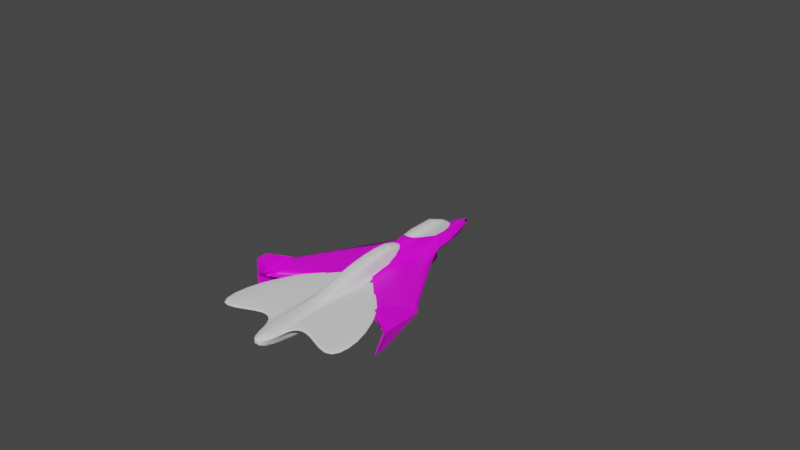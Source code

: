 # Source: Boeing_985_121.blend  (saved by Blender 3.3.6; exported with 4.5.12 LTS)
import bpy
from mathutils import Matrix  # noqa: F401  (used for matrix-valued properties, if any)

bpy.ops.wm.read_factory_settings(use_empty=True)
scene = bpy.context.scene
scene.name = 'Boeing_985_121'

# ---- collections
col_boeing_micro_fighter_model_985_121 = bpy.data.collections.new('Boeing Micro-Fighter Model 985-121'); scene.collection.children.link(col_boeing_micro_fighter_model_985_121)
col_reference_images = bpy.data.collections.new('Reference images'); scene.collection.children.link(col_reference_images)
col_touchdown_points = bpy.data.collections.new('Touchdown points'); scene.collection.children.link(col_touchdown_points)
col_axis = bpy.data.collections.new('Axis'); scene.collection.children.link(col_axis)
col_lights = bpy.data.collections.new('Lights'); scene.collection.children.link(col_lights)
col_beacons = bpy.data.collections.new('Beacons'); scene.collection.children.link(col_beacons)

# ---- images (referenced by path relative to the original .blend; pixels are not part of the script)
import os
ASSET_DIR = os.environ.get("B2B_ASSET_DIR", "")  # directory of the original .blend (textures are referenced by path, not embedded)
HERE = os.path.dirname(os.path.abspath(__file__))  # packed textures are extracted next to this script under _unpacked/

def load_image(name, relpath, width, height, colorspace="sRGB"):
    """Load a texture the original file referenced (path relative to the .blend, or extracted next to this script)."""
    p = next((c for c in (os.path.join(HERE, relpath), os.path.join(ASSET_DIR, relpath)) if relpath and os.path.exists(c)), "")
    if p:
        img = bpy.data.images.load(p, check_existing=True)
        img.name = name
    else:  # same state as the original file: an image datablock whose file is absent (Cycles renders it pink)
        img = bpy.data.images.new(name, width, height)
        img.source = "FILE"
        img.filepath = "//" + (relpath or name)
    img.colorspace_settings.name = colorspace
    return img
img_fuselage_dds_001 = load_image('Fuselage.dds.001', 'Boeing_747/B985_121/Fuselage.dds', 1024, 1024, 'sRGB')
img_vertical_stab_dds = load_image('Vertical_stab.dds', 'Boeing_747/B985_121/Vertical_stab.dds', 1024, 1024, 'sRGB')

# ---- materials (node trees are filled in below, after node groups)
mat_fuselagemat = bpy.data.materials.new('fuselagemat')
mat_fuselagemat.use_transparent_shadow = False
mat_vertical_stabilizer = bpy.data.materials.new('Vertical_stabilizer')
mat_vertical_stabilizer.use_transparent_shadow = False
mat_window_glass = bpy.data.materials.new('Window_glass')
mat_window_glass.use_transparent_shadow = False
mat_window_glass.diffuse_color = (0.16, 0.2986, 0.8, 0.5)

# ---- node groups
ng_auto_smooth = bpy.data.node_groups.new('Auto Smooth', 'GeometryNodeTree')
_s = ng_auto_smooth.interface.new_socket(name='Geometry', in_out='OUTPUT', socket_type='NodeSocketGeometry')
_s = ng_auto_smooth.interface.new_socket(name='Geometry', in_out='INPUT', socket_type='NodeSocketGeometry')
_s = ng_auto_smooth.interface.new_socket(name='Angle', in_out='INPUT', socket_type='NodeSocketFloat')
_s.subtype = 'ANGLE'
_s.min_value = 0.0
_s.max_value = 3.142
ng_auto_smooth.is_modifier = True
_N = ng_auto_smooth.nodes; _L = ng_auto_smooth.links
n0 = _N.new('NodeGroupOutput'); n0.name = 'Group Output'; n0.location = (480, -100)
n1 = _N.new('NodeGroupInput'); n1.name = 'Group Input'; n1.location = (-420, -300)
n2 = _N.new('NodeGroupInput'); n2.name = 'Group Input.001'; n2.location = (-60, -100)
n3 = _N.new('GeometryNodeSetShadeSmooth'); n3.name = 'Set Shade Smooth'; n3.location = (120, -100)
n3.domain = 'EDGE'
n4 = _N.new('GeometryNodeSetShadeSmooth'); n4.name = 'Set Shade Smooth.001'; n4.location = (300, -100)
n5 = _N.new('GeometryNodeInputMeshEdgeAngle'); n5.name = 'Edge Angle'; n5.location = (-420, -220)
n6 = _N.new('GeometryNodeInputEdgeSmooth'); n6.name = 'Is Edge Smooth'; n6.location = (-60, -160)
n7 = _N.new('GeometryNodeInputShadeSmooth'); n7.name = 'Is Face Smooth'; n7.location = (-240, -340)
n8 = _N.new('FunctionNodeBooleanMath'); n8.name = 'Boolean Math'; n8.location = (-60, -220)
n9 = _N.new('FunctionNodeCompare'); n9.name = 'Compare'; n9.location = (-240, -180)
n9.operation = 'LESS_EQUAL'
_L.new(n5.outputs[0], n9.inputs[0])
_L.new(n4.outputs[0], n0.inputs[0])
_L.new(n1.outputs[1], n9.inputs[1])
_L.new(n9.outputs[0], n8.inputs[0])
_L.new(n7.outputs[0], n8.inputs[1])
_L.new(n2.outputs[0], n3.inputs[0])
_L.new(n6.outputs[0], n3.inputs[1])
_L.new(n3.outputs[0], n4.inputs[0])
_L.new(n8.outputs[0], n3.inputs[2])
n0.is_active_output = True

# ---- material node trees
mat_fuselagemat.use_nodes = True; mat_fuselagemat.node_tree.nodes.clear()
_N = mat_fuselagemat.node_tree.nodes; _L = mat_fuselagemat.node_tree.links
n0 = _N.new('ShaderNodeTexImage'); n0.name = 'Image Texture'; n0.location = (-270, 260)
n0.image = img_fuselage_dds_001
n1 = _N.new('ShaderNodeBsdfPrincipled'); n1.name = 'Principled BSDF'; n1.location = (10, 300)
n1.distribution = 'GGX'
n1.subsurface_method = 'RANDOM_WALK_SKIN'
n1.inputs[3].default_value = 1.45
n1.inputs[27].default_value = (0.0, 0.0, 0.0, 1.0)
n1.inputs[28].default_value = 1.0
n2 = _N.new('ShaderNodeOutputMaterial'); n2.name = 'Material Output'; n2.location = (300, 300)
_L.new(n0.outputs[0], n1.inputs[0])
_L.new(n1.outputs[0], n2.inputs[0])
n2.is_active_output = True
mat_vertical_stabilizer.use_nodes = True; mat_vertical_stabilizer.node_tree.nodes.clear()
_N = mat_vertical_stabilizer.node_tree.nodes; _L = mat_vertical_stabilizer.node_tree.links
n0 = _N.new('ShaderNodeOutputMaterial'); n0.name = 'Material Output'; n0.location = (300, 300)
n1 = _N.new('ShaderNodeBsdfPrincipled'); n1.name = 'Principled BSDF'; n1.location = (10, 300)
n1.distribution = 'GGX'
n1.subsurface_method = 'RANDOM_WALK_SKIN'
n1.inputs[3].default_value = 1.45
n1.inputs[27].default_value = (0.0, 0.0, 0.0, 1.0)
n1.inputs[28].default_value = 1.0
n2 = _N.new('ShaderNodeTexImage'); n2.name = 'Image Texture'; n2.location = (-270, 260)
n2.image = img_vertical_stab_dds
_L.new(n1.outputs[0], n0.inputs[0])
_L.new(n2.outputs[0], n1.inputs[0])
n0.is_active_output = True
mat_window_glass.use_nodes = True; mat_window_glass.node_tree.nodes.clear()
_N = mat_window_glass.node_tree.nodes; _L = mat_window_glass.node_tree.links
n0 = _N.new('ShaderNodeBsdfPrincipled'); n0.name = 'Principled BSDF'; n0.location = (10, 300)
n0.distribution = 'GGX'
n0.subsurface_method = 'RANDOM_WALK_SKIN'
n0.inputs[3].default_value = 1.45
n0.inputs[27].default_value = (0.0, 0.0, 0.0, 1.0)
n0.inputs[28].default_value = 1.0
n1 = _N.new('ShaderNodeOutputMaterial'); n1.name = 'Material Output'; n1.location = (300, 300)
_L.new(n0.outputs[0], n1.inputs[0])
n1.is_active_output = True

# ---- world
world_world = bpy.data.worlds.new('World'); scene.world = world_world
world_world.use_nodes = True; world_world.node_tree.nodes.clear()
_N = world_world.node_tree.nodes; _L = world_world.node_tree.links
n0 = _N.new('ShaderNodeOutputWorld'); n0.name = 'World Output'; n0.location = (300, 300)
n1 = _N.new('ShaderNodeBackground'); n1.name = 'Background'; n1.location = (10, 300)
n1.inputs[0].default_value = (0.05088, 0.05088, 0.05088, 1.0)
_L.new(n1.outputs[0], n0.inputs[0])
n0.is_active_output = True
world_world.color = (0.05088, 0.05088, 0.05088)
world_world.use_sun_shadow = False
world_world.sun_shadow_jitter_overblur = 0.0

# ---- meshes
me_cube_024 = bpy.data.meshes.new('Cube.024')
me_cube_024.from_pydata([(2.476, -0.4125, 0.9444), (2.579, -0.4124, 0.4161), (2.573, 0.1418, 0.4334), (2.479, 0.1398, 0.9254), (0.5927, -0.8444, -0.5247), (0.4168, -0.6818, 0.4085), (0.654, 0.9055, -0.2878), (0.5816, 0.7371, 1.216), (1.204, 0.3736, 0.8992), (1.434, 0.4529, 0.2167), (1.517, -0.4572, 0.3039), (1.242, -0.4564, 0.8992), (5.887, -0.4461, 0.9263), (5.887, -0.7259, 0.9263), (5.887, -0.7259, 0.4395), (5.887, -0.4461, 0.4395), (0.5885, 0.5743, -1.17), (0.4123, -0.8444, -0.9164), (0.5885, 0.5525, -2.814), (0.5874, -0.128, 1.436), (0.486, 0.1741, 2.934), (-2.404, -0.4153, 0.9422), (-2.515, -0.4152, 0.4168), (-2.509, 0.154, 0.4318), (-2.406, 0.1515, 0.9252), (-0.5876, -0.8221, -0.5247), (-0.4117, -0.6818, 0.4085), (-0.6489, 0.9055, -0.2878), (-0.5765, 0.7371, 1.216), (-1.199, 0.3736, 0.8992), (-1.428, 0.4529, 0.2167), (-1.512, -0.4572, 0.3039), (-1.237, -0.4564, 0.8992), (0.002549, 1.099, -0.34), (0.002549, 1.083, 0.7308), (0.002549, -0.6818, 0.6313), (-5.882, -0.4461, 0.9263), (-5.882, -0.7259, 0.9263), (-5.882, -0.7259, 0.4395), (-5.882, -0.4461, 0.4395), (-0.5834, 0.5743, -1.17), (-0.4072, -0.8444, -0.9164), (-0.5834, 0.5525, -2.814), (0.002549, 0.8652, 1.667), (-0.5823, -0.128, 1.436), (0.002549, -0.2888, 1.39), (-0.4809, 0.1741, 2.934), (0.002549, 0.129, 3.036), (0.8597, 0.523, -0.8131), (0.6774, 0.349, -2.718), (-0.8546, 0.523, -0.8131), (-0.6723, 0.349, -2.718), (0.3465, 0.4256, -1.403), (0.3465, 0.4191, -2.748), (-0.3414, 0.4256, -1.403), (-0.3414, 0.4191, -2.748), (0.7821, -0.6155, 0.8116), (1.013, -0.6592, -0.489), (0.6345, -0.6175, -1.482), (-0.777, -0.6155, 0.8116), (-1.008, -0.6592, -0.489), (0.002549, -0.6444, 0.9646), (-0.6294, -0.6175, -1.482), (0.275, -0.6925, 0.2097), (0.4181, -0.6925, -0.4484), (0.2682, -0.6925, -0.7392), (-0.2699, -0.6925, 0.2097), (-0.413, -0.6925, -0.4484), (0.002549, -0.6925, 0.4201), (-0.2631, -0.6925, -0.7392), (1.958, -0.4429, 0.4226), (1.95, 0.2707, 0.416), (1.773, -0.4428, 0.9229), (2.462, -0.1684, 1.017), (2.592, -0.1679, 0.3428), (0.6349, 0.8961, 0.2846), (0.6722, 0.7947, -0.5474), (0.6832, -0.3994, 1.073), (0.9395, -0.7928, 0.218), (2.528, -0.5913, 0.6803), (1.327, 0.5528, 0.5938), (1.559, -0.04482, 0.1803), (1.168, -0.04934, 1.011), (1.385, -0.6075, 0.6015), (1.032, 0.744, -0.02758), (1.238, -0.5259, 0.003621), (0.9872, -0.5386, 0.8479), (0.8716, 0.491, 0.8881), (2.526, 0.256, 0.6799), (1.768, 0.2629, 0.9229), (5.887, -0.586, 1.018), (5.887, -0.586, 0.3483), (5.887, -0.7784, 0.6829), (5.887, -0.3937, 0.6829), (5.102, -0.6098, 0.9544), (5.103, -0.3112, 0.9263), (5.106, -0.3112, 0.4395), (5.107, -0.6098, 0.4114), (1.084, -0.09802, -0.7628), (1.193, 0.4405, -0.2405), (0.6816, -0.1343, -2.128), (0.9571, 0.3744, -1.87), (0.918, -0.6206, -1.121), (0.682, 0.2203, 1.487), (0.5365, 0.05355, 2.212), (-1.953, -0.4429, 0.4226), (-1.945, 0.2707, 0.416), (-1.768, -0.4428, 0.9229), (-2.388, -0.161, 1.017), (-2.53, -0.1605, 0.3413), (-0.2811, 1.008, 0.7905), (-0.6298, 0.8961, 0.2846), (-0.6671, 0.7947, -0.5474), (-0.6781, -0.3994, 1.073), (-0.9344, -0.7928, 0.218), (-2.46, -0.5897, 0.6796), (-1.322, 0.5528, 0.5938), (-1.554, -0.04482, 0.1803), (-1.163, -0.04934, 1.011), (-1.379, -0.6075, 0.6015), (-1.027, 0.744, -0.02758), (-1.233, -0.5259, 0.003621), (-0.9821, -0.5386, 0.8479), (-0.8665, 0.491, 0.8881), (-0.245, 1.032, -0.4207), (-2.458, 0.2695, 0.679), (-1.763, 0.2629, 0.9229), (-0.3979, -0.6404, 0.9484), (0.002549, -0.5416, 1.08), (0.002549, 1.127, 0.1242), (-5.882, -0.586, 1.018), (-5.882, -0.586, 0.3483), (-5.882, -0.7784, 0.6829), (-5.882, -0.3937, 0.6829), (-5.022, -0.6081, 0.9517), (-5.022, -0.2983, 0.9263), (-5.026, -0.2983, 0.4395), (-5.027, -0.6081, 0.4141), (-1.079, -0.09802, -0.7628), (-1.188, 0.4405, -0.2405), (-0.6765, -0.1343, -2.128), (-0.952, 0.3744, -1.87), (-0.9129, -0.6206, -1.121), (0.002549, 0.9869, 1.086), (-0.2791, 0.8498, 1.618), (-0.6769, 0.2203, 1.487), (-0.3324, -0.2687, 1.396), (-0.2993, 0.1364, 3.02), (0.002549, -0.08103, 2.109), (-0.5314, 0.05355, 2.212), (0.2862, 1.008, 0.7905), (0.2501, 1.032, -0.4207), (0.403, -0.6404, 0.9484), (0.002549, 0.6824, -0.7188), (0.002549, -0.6184, -1.604), (0.002549, 0.3449, -3.025), (0.2842, 0.8498, 1.618), (0.3375, -0.2687, 1.396), (0.3044, 0.1364, 3.02), (0.8082, 0.5634, -2.075), (-0.8031, 0.5634, -2.075), (0.002549, 0.5784, -0.8312), (0.002549, 0.5484, -3.153), (0.6473, 0.5557, -2.959), (0.6651, 0.602, -1.122), (-0.66, 0.602, -1.122), (-0.6422, 0.5557, -2.959), (0.4101, 0.4091, -2.075), (-0.405, 0.4091, -2.075), (0.002549, 0.4124, -1.255), (0.002549, 0.4058, -2.895), (-0.4823, 0.4587, -2.768), (0.4874, 0.4787, -2.948), (-0.4823, 0.4921, -1.216), (0.4874, 0.4921, -1.216), (0.534, -0.7707, -0.04227), (0.5885, -0.8444, -0.8041), (-0.5289, -0.7707, -0.04227), (-0.2246, -0.6818, 0.6035), (-0.5834, -0.8444, -0.8041), (0.2297, -0.6818, 0.6035), (0.002549, -0.8444, -0.9481), (0.5831, -0.6797, 0.5641), (0.7724, -0.8559, -0.5138), (0.5234, -0.8466, -1.089), (-0.7673, -0.8337, -0.5138), (-0.578, -0.6797, 0.5641), (0.002549, -0.6568, 0.798), (-0.5183, -0.8466, -1.089), (0.002549, -0.6838, 0.5383), (-0.3434, -0.7505, -0.8396), (0.323, -0.6803, -0.124), (0.3556, -0.6803, -0.6039), (-0.3179, -0.6803, -0.124), (-0.1268, -0.6803, 0.3069), (-0.3505, -0.6803, -0.6039), (0.1319, -0.6803, 0.3069), (0.002549, -0.6803, -0.6938), (0.3365, -0.6838, 0.3248), (-0.3314, -0.6838, 0.3248), (0.5033, -0.7505, -0.5159), (0.3485, -0.7505, -0.8396), (-0.4982, -0.7505, -0.5159), (1.991, -0.08919, 0.3271), (0.3116, 1.058, 0.1518), (1.276, -0.06381, -0.1845), (1.866, -0.5745, 0.6727), (0.1817, -0.6826, 0.5044), (1.859, 0.3983, 0.6711), (1.735, -0.09094, 1.017), (0.8506, -0.05874, 1.053), (0.9536, 0.7188, 0.4379), (1.127, -0.6901, 0.4304), (5.102, -0.4877, 1.018), (5.887, -0.586, 0.6829), (5.105, -0.2451, 0.6829), (5.107, -0.4877, 0.3483), (5.105, -0.7304, 0.6829), (0.002549, 0.8905, -0.6497), (0.002549, -0.1367, -2.348), (1.022, 0.7026, -0.3056), (0.9843, -0.1242, -1.515), (0.2066, 0.9604, 1.1), (0.386, -0.5245, 1.078), (0.3129, -0.06452, 2.119), (0.6151, 0.335, 2.465), (-1.986, -0.08919, 0.3271), (-0.3065, 1.058, 0.1518), (-1.271, -0.06381, -0.1845), (-1.861, -0.5745, 0.6727), (-1.854, 0.3983, 0.6711), (-1.73, -0.09094, 1.017), (-0.8455, -0.05874, 1.053), (-0.9485, 0.7188, 0.4379), (-1.122, -0.6901, 0.4304), (-5.022, -0.4783, 1.018), (-5.882, -0.586, 0.6829), (-5.024, -0.2308, 0.6829), (-5.027, -0.4783, 0.3483), (-5.024, -0.7257, 0.6829), (-1.017, 0.7026, -0.3056), (-0.9792, -0.1242, -1.515), (-0.2015, 0.9604, 1.1), (-0.3809, -0.5245, 1.078), (-0.3078, -0.06452, 2.119), (-0.61, 0.335, 2.465), (0.002549, 0.4751, -3.092), (0.8935, 0.5718, -2.047), (-0.8884, 0.5718, -2.047), (0.002549, 0.6209, -0.7964), (0.002549, 0.551, -3.299), (0.002549, 0.3813, -2.075), (-0.6621, 0.4841, -2.075), (0.002549, 0.4932, -0.8926), (0.6671, 0.4841, -2.075), (0.7193, -0.816, 0.0564), (0.7506, -0.8477, -0.896), (-0.7142, -0.816, 0.0564), (-0.3186, -0.6566, 0.77), (-0.7455, -0.8477, -0.896), (0.3237, -0.6566, 0.77), (0.002549, -0.8467, -1.149), (0.002549, -0.6503, -0.2194), (-0.1766, -0.6826, 0.5044), (0.4989, -0.7493, -0.7521), (0.002549, -0.7493, -0.8559), (-0.4938, -0.7493, -0.7521), (-0.4349, -0.7493, -0.08592), (0.44, -0.7493, -0.08592), (-0.3015, 0.2883, 3.464), (-0.5804, 0.4441, 2.54), (-0.2843, 0.8273, 1.89), (0.002549, 0.8342, 2.041), (-0.5506, 0.3603, 3.037), (0.002549, 0.2832, 3.494), (-0.5641, 0.7082, 1.605), (-0.5071, 0.3232, 3.257), (-0.3359, 0.8178, 1.684), (-0.4439, 0.7771, 1.534), (-0.5859, 0.5795, 1.738), (0.3066, 0.2897, 3.468), (0.5694, 0.7089, 1.596), (0.2896, 0.8267, 1.897), (0.5549, 0.3607, 3.045), (0.5124, 0.3247, 3.26), (0.5851, 0.4453, 2.541), (0.3383, 0.8171, 1.711), (0.4299, 0.7843, 1.561), (0.5909, 0.5802, 1.738), (-5.024, -0.6081, 0.6829), (-2.46, -0.4152, 0.6795), (2.528, -0.4124, 0.6802), (5.105, -0.6098, 0.6829)], [], [(10, 81, 203, 70), (81, 9, 71, 203), (203, 71, 2, 74), (70, 203, 74, 1), (33, 129, 204, 151), (129, 34, 150, 204), (204, 150, 7, 75), (151, 204, 75, 6), (57, 98, 205, 85), (98, 48, 99, 205), (205, 99, 9, 81), (85, 205, 81, 10), (11, 83, 206, 72), (83, 10, 70, 206), (206, 70, 1, 79), (72, 206, 79, 0), (5, 180, 207, 198), (180, 35, 189, 207), (207, 189, 68, 196), (198, 207, 196, 63), (9, 80, 208, 71), (80, 8, 89, 208), (208, 89, 3, 88), (71, 208, 88, 2), (8, 82, 209, 89), (82, 11, 72, 209), (209, 72, 0, 73), (89, 209, 73, 3), (7, 103, 210, 87), (19, 77, 210, 103), (56, 86, 210, 77), (11, 82, 210, 86), (8, 87, 210, 82), (6, 75, 211, 84), (75, 7, 87, 211), (211, 87, 8, 80), (84, 211, 80, 9), (56, 78, 212, 86), (78, 57, 85, 212), (212, 85, 10, 83), (86, 212, 83, 11), (3, 73, 213, 95), (73, 0, 94, 213), (213, 94, 13, 90), (95, 213, 90, 12), (15, 93, 214, 91), (93, 12, 90, 214), (214, 90, 13, 92), (91, 214, 92, 14), (2, 88, 215, 96), (88, 3, 95, 215), (215, 95, 12, 93), (96, 215, 93, 15), (1, 74, 216, 97), (74, 2, 96, 216), (216, 96, 15, 91), (97, 216, 91, 14), (217, 97, 14, 92), (94, 217, 92, 13), (50, 112, 218, 153), (27, 124, 218, 112), (33, 151, 218, 124), (6, 76, 218, 151), (48, 153, 218, 76), (62, 140, 219, 154), (140, 51, 155, 219), (219, 155, 49, 100), (154, 219, 100, 58), (9, 99, 220, 84), (48, 76, 220, 99), (6, 84, 220, 76), (48, 98, 221, 101), (98, 57, 102, 221), (221, 102, 58, 100), (101, 221, 100, 49), (43, 156, 222, 143), (7, 150, 222, 156), (34, 143, 222, 150), (19, 157, 223, 77), (157, 45, 128, 223), (223, 128, 61, 152), (77, 223, 152, 56), (7, 156, 282, 286, 287, 281), (156, 43, 272, 282), (45, 157, 224, 148), (157, 19, 104, 224), (224, 104, 20, 158), (148, 224, 158, 47), (19, 103, 225, 104), (103, 7, 281, 288, 285, 225), (225, 285, 283), (104, 225, 283, 284, 20), (31, 105, 226, 117), (105, 22, 109, 226), (226, 109, 23, 106), (117, 226, 106, 30), (33, 124, 227, 129), (124, 27, 111, 227), (227, 111, 28, 110), (129, 227, 110, 34), (60, 121, 228, 138), (121, 31, 117, 228), (228, 117, 30, 139), (138, 228, 139, 50), (32, 107, 229, 119), (107, 21, 115, 229), (229, 115, 22, 105), (119, 229, 105, 31), (30, 106, 230, 116), (106, 23, 125, 230), (230, 125, 24, 126), (116, 230, 126, 29), (29, 126, 231, 118), (126, 24, 108, 231), (231, 108, 21, 107), (118, 231, 107, 32), (28, 123, 232, 145), (29, 118, 232, 123), (32, 122, 232, 118), (59, 113, 232, 122), (44, 145, 232, 113), (27, 120, 233, 111), (120, 30, 116, 233), (233, 116, 29, 123), (111, 233, 123, 28), (59, 122, 234, 114), (122, 32, 119, 234), (234, 119, 31, 121), (114, 234, 121, 60), (24, 135, 235, 108), (135, 36, 130, 235), (235, 130, 37, 134), (108, 235, 134, 21), (39, 131, 236, 133), (131, 38, 132, 236), (236, 132, 37, 130), (133, 236, 130, 36), (23, 136, 237, 125), (136, 39, 133, 237), (237, 133, 36, 135), (125, 237, 135, 24), (22, 137, 238, 109), (137, 38, 131, 238), (238, 131, 39, 136), (109, 238, 136, 23), (134, 37, 132, 239), (239, 132, 38, 137), (30, 120, 240, 139), (27, 112, 240, 120), (50, 139, 240, 112), (50, 141, 241, 138), (141, 51, 140, 241), (241, 140, 62, 142), (138, 241, 142, 60), (43, 143, 242, 144), (34, 110, 242, 143), (28, 144, 242, 110), (44, 113, 243, 146), (113, 59, 127, 243), (243, 127, 61, 128), (146, 243, 128, 45), (28, 275, 278, 277, 271, 144), (144, 271, 272, 43), (45, 148, 244, 146), (148, 47, 147, 244), (244, 147, 46, 149), (146, 244, 149, 44), (44, 149, 245, 145), (149, 46, 276, 273, 245), (245, 273, 270), (145, 245, 270, 279, 275, 28), (18, 162, 246, 172), (162, 42, 171, 246), (246, 171, 55, 170), (172, 246, 170, 53), (18, 159, 247, 163), (159, 16, 164, 247), (247, 164, 48, 101), (163, 247, 101, 49), (40, 160, 248, 165), (160, 42, 166, 248), (248, 166, 51, 141), (165, 248, 141, 50), (16, 161, 249, 164), (161, 40, 165, 249), (249, 165, 50, 153), (164, 249, 153, 48), (42, 162, 250, 166), (162, 18, 163, 250), (250, 163, 49, 155), (166, 250, 155, 51), (55, 168, 251, 170), (168, 54, 169, 251), (251, 169, 52, 167), (170, 251, 167, 53), (42, 160, 252, 171), (160, 40, 173, 252), (252, 173, 54, 168), (171, 252, 168, 55), (40, 161, 253, 173), (161, 16, 174, 253), (253, 174, 52, 169), (173, 253, 169, 54), (16, 159, 254, 174), (159, 18, 172, 254), (254, 172, 53, 167), (174, 254, 167, 52), (5, 175, 255, 182), (175, 4, 183, 255), (255, 183, 78), (182, 255, 78, 56), (4, 176, 256, 183), (176, 17, 184, 256), (256, 184, 58, 102), (183, 256, 102, 57), (25, 177, 257, 185), (177, 26, 186, 257), (257, 186, 59, 114), (185, 257, 114), (26, 178, 258, 186), (178, 35, 187, 258), (258, 187, 61, 127), (186, 258, 127, 59), (41, 179, 259, 188), (179, 25, 185, 259), (259, 185, 60, 142), (188, 259, 142, 62), (35, 180, 260, 187), (180, 5, 182, 260), (260, 182, 56, 152), (187, 260, 152, 61), (17, 181, 261, 184), (181, 41, 188, 261), (261, 188, 62, 154), (184, 261, 154, 58), (68, 194, 262, 196), (66, 193, 262, 194), (67, 195, 262, 193), (69, 197, 262, 195), (65, 192, 262, 197), (64, 191, 262, 192), (63, 196, 262, 191), (35, 178, 263, 189), (178, 26, 199, 263), (263, 199, 66, 194), (189, 263, 194, 68), (17, 176, 264, 201), (176, 4, 200, 264), (264, 200, 64, 192), (201, 264, 192, 65), (41, 181, 265, 190), (181, 17, 201, 265), (265, 201, 65, 197), (190, 265, 197, 69), (25, 179, 266, 202), (179, 41, 190, 266), (266, 190, 69, 195), (202, 266, 195, 67), (26, 177, 267, 199), (177, 25, 202, 267), (267, 202, 67, 193), (199, 267, 193, 66), (4, 175, 268, 200), (175, 5, 198, 268), (268, 198, 63, 191), (200, 268, 191, 64), (269, 276, 46, 147), (274, 269, 147, 47), (284, 280, 158, 20), (280, 274, 47, 158), (97, 217, 292), (79, 1, 291), (0, 291, 292, 94), (115, 290, 22), (239, 137, 289), (21, 134, 289, 290), (289, 134, 239), (290, 289, 137, 22), (290, 115, 21), (292, 217, 94), (291, 0, 79), (292, 291, 1, 97), (114, 60, 185), (78, 183, 57)])
me_cube_024.polygons.foreach_set('use_smooth', [True] * 284)
_uv = me_cube_024.uv_layers.new(name='UVMap')
_uv.uv.foreach_set('vector', [0.8057, 0.299, 0.8073, 0.4388, 0.8236, 0.4238, 0.8223, 0.3039, 0.8073, 0.4388, 0.7927, 0.6762, 0.8221, 0.5458, 0.8236, 0.4238, 0.8236, 0.4238, 0.8221, 0.5458, 0.8455, 0.5021, 0.8462, 0.3971, 0.8223, 0.3039, 0.8236, 0.4238, 0.8462, 0.3971, 0.8457, 0.3142, 0.7487, 0.8267, 0.7487, 0.8361, 0.7603, 0.8126, 0.758, 0.8039, 0.2492, 0.8361, 0.2492, 0.821, 0.2599, 0.7958, 0.2608, 0.8126, 0.2608, 0.8126, 0.2599, 0.7958, 0.271, 0.7039, 0.273, 0.7578, 0.2585, 0.8039, 0.2608, 0.8126, 0.273, 0.7578, 0.2737, 0.761, 0.7868, 0.2305, 0.7894, 0.4208, 0.7966, 0.4324, 0.7952, 0.2757, 0.7894, 0.4208, 0.781, 0.6313, 0.7935, 0.6033, 0.7966, 0.4324, 0.7966, 0.4324, 0.7935, 0.6033, 0.7927, 0.6762, 0.8073, 0.4388, 0.7952, 0.2757, 0.7966, 0.4324, 0.8073, 0.4388, 0.8057, 0.299, 0.2959, 0.2993, 0.3013, 0.2481, 0.3194, 0.2592, 0.3159, 0.3039, 0.8007, 0.2481, 0.8057, 0.299, 0.8223, 0.3039, 0.8189, 0.2592, 0.8189, 0.2592, 0.8223, 0.3039, 0.8457, 0.3142, 0.8438, 0.2536, 0.3159, 0.3039, 0.3194, 0.2592, 0.3443, 0.2536, 0.3424, 0.3142, 0.7643, 0.2229, 0.7572, 0.2229, 0.7554, 0.2226, 0.7613, 0.2222, 0.7572, 0.2229, 0.7487, 0.2229, 0.7487, 0.2222, 0.7554, 0.2226, 0.2559, 0.2226, 0.2492, 0.2222, 0.2492, 0.2193, 0.2541, 0.2234, 0.2618, 0.2222, 0.2559, 0.2226, 0.2541, 0.2234, 0.2595, 0.2193, 0.7927, 0.6762, 0.7986, 0.6414, 0.8186, 0.589, 0.8221, 0.5458, 0.2991, 0.6414, 0.2945, 0.5806, 0.3157, 0.5431, 0.3191, 0.589, 0.3191, 0.589, 0.3157, 0.5431, 0.3425, 0.5014, 0.3442, 0.5408, 0.8221, 0.5458, 0.8186, 0.589, 0.8437, 0.5408, 0.8455, 0.5021, 0.2945, 0.5806, 0.2931, 0.4373, 0.3145, 0.4232, 0.3157, 0.5431, 0.2931, 0.4373, 0.2959, 0.2993, 0.3159, 0.3039, 0.3145, 0.4232, 0.3145, 0.4232, 0.3159, 0.3039, 0.3424, 0.3142, 0.3418, 0.3969, 0.3157, 0.5431, 0.3145, 0.4232, 0.3418, 0.3969, 0.3425, 0.5014, 0.271, 0.7039, 0.2748, 0.5287, 0.2811, 0.4341, 0.2819, 0.6204, 0.2712, 0.4106, 0.2748, 0.3186, 0.2811, 0.4341, 0.2748, 0.5287, 0.2786, 0.2454, 0.2863, 0.2714, 0.2811, 0.4341, 0.2748, 0.3186, 0.2959, 0.2993, 0.2931, 0.4373, 0.2811, 0.4341, 0.2863, 0.2714, 0.2945, 0.5806, 0.2819, 0.6204, 0.2811, 0.4341, 0.2931, 0.4373, 0.2737, 0.761, 0.273, 0.7578, 0.285, 0.6977, 0.288, 0.7062, 0.273, 0.7578, 0.271, 0.7039, 0.2819, 0.6204, 0.285, 0.6977, 0.285, 0.6977, 0.2819, 0.6204, 0.2945, 0.5806, 0.2991, 0.6414, 0.288, 0.7062, 0.285, 0.6977, 0.2991, 0.6414, 0.2932, 0.6762, 0.2786, 0.2454, 0.2845, 0.1853, 0.2916, 0.2201, 0.2863, 0.2714, 0.784, 0.1853, 0.7868, 0.2305, 0.7952, 0.2757, 0.7911, 0.2201, 0.7911, 0.2201, 0.7952, 0.2757, 0.8057, 0.299, 0.8007, 0.2481, 0.2863, 0.2714, 0.2916, 0.2201, 0.3013, 0.2481, 0.2959, 0.2993, 0.3425, 0.5014, 0.3418, 0.3969, 0.4413, 0.2887, 0.4413, 0.3485, 0.3418, 0.3969, 0.3424, 0.3142, 0.4413, 0.2473, 0.4413, 0.2887, 0.4413, 0.2887, 0.4413, 0.2473, 0.4709, 0.2079, 0.4709, 0.2554, 0.4413, 0.3485, 0.4413, 0.2887, 0.4709, 0.2554, 0.4709, 0.3028, 0.9703, 0.3028, 0.9703, 0.3206, 0.9703, 0.2554, 0.9703, 0.2554, 0.9703, 0.3206, 0.9703, 0.3028, 0.9703, 0.2554, 0.9703, 0.2554, 0.9703, 0.2554, 0.9703, 0.2554, 0.9703, 0.2079, 0.9703, 0.1901, 0.9703, 0.2554, 0.9703, 0.2554, 0.9703, 0.1901, 0.9703, 0.2079, 0.8455, 0.5021, 0.8437, 0.5408, 0.9409, 0.3709, 0.9409, 0.3485, 0.3442, 0.5408, 0.3425, 0.5014, 0.4413, 0.3485, 0.4414, 0.3709, 0.4414, 0.3709, 0.4413, 0.3485, 0.4709, 0.3028, 0.4709, 0.3206, 0.9409, 0.3485, 0.9409, 0.3709, 0.9703, 0.3206, 0.9703, 0.3028, 0.8457, 0.3142, 0.8462, 0.3971, 0.9409, 0.2887, 0.9409, 0.2473, 0.8462, 0.3971, 0.8455, 0.5021, 0.9409, 0.3485, 0.9409, 0.2887, 0.9409, 0.2887, 0.9409, 0.3485, 0.9703, 0.3028, 0.9703, 0.2554, 0.9409, 0.2473, 0.9409, 0.2887, 0.9703, 0.2554, 0.9703, 0.2079, 0.9409, 0.2064, 0.9409, 0.2473, 0.9703, 0.2079, 0.9703, 0.1901, 0.4413, 0.2473, 0.4414, 0.2064, 0.4709, 0.1901, 0.4709, 0.2079, 0.7164, 0.6313, 0.7235, 0.7234, 0.7487, 0.7559, 0.7487, 0.6853, 0.7241, 0.761, 0.7394, 0.8039, 0.7487, 0.7559, 0.7235, 0.7234, 0.7487, 0.8267, 0.758, 0.8039, 0.7487, 0.7559, 0.7394, 0.8039, 0.7732, 0.761, 0.7739, 0.7234, 0.7487, 0.7559, 0.758, 0.8039, 0.781, 0.6313, 0.7487, 0.6853, 0.7487, 0.7559, 0.7739, 0.7234, 0.7249, 0.2447, 0.7231, 0.4085, 0.7487, 0.4077, 0.7487, 0.2444, 0.7231, 0.4085, 0.7233, 0.5723, 0.7487, 0.5709, 0.7487, 0.4077, 0.7487, 0.4077, 0.7487, 0.5709, 0.7741, 0.5723, 0.7743, 0.4085, 0.7487, 0.2444, 0.7487, 0.4077, 0.7743, 0.4085, 0.7725, 0.2447, 0.7927, 0.6762, 0.7935, 0.6033, 0.7871, 0.6922, 0.7875, 0.7062, 0.781, 0.6313, 0.7739, 0.7234, 0.7871, 0.6922, 0.7935, 0.6033, 0.7732, 0.761, 0.7875, 0.7062, 0.7871, 0.6922, 0.7739, 0.7234, 0.781, 0.6313, 0.7894, 0.4208, 0.7857, 0.4119, 0.7846, 0.5809, 0.7894, 0.4208, 0.7868, 0.2305, 0.7832, 0.2436, 0.7857, 0.4119, 0.7857, 0.4119, 0.7832, 0.2436, 0.7725, 0.2447, 0.7743, 0.4085, 0.7846, 0.5809, 0.7857, 0.4119, 0.7743, 0.4085, 0.7741, 0.5723, 0.2492, 0.7473, 0.2598, 0.7421, 0.2569, 0.7796, 0.2492, 0.7886, 0.271, 0.7039, 0.2599, 0.7958, 0.2569, 0.7796, 0.2598, 0.7421, 0.2492, 0.821, 0.2492, 0.7886, 0.2569, 0.7796, 0.2599, 0.7958, 0.2712, 0.4106, 0.2618, 0.3629, 0.2636, 0.2762, 0.2748, 0.3186, 0.2618, 0.3629, 0.2492, 0.3561, 0.2492, 0.2704, 0.2636, 0.2762, 0.2636, 0.2762, 0.2492, 0.2704, 0.2492, 0.2356, 0.2643, 0.2369, 0.2748, 0.3186, 0.2636, 0.2762, 0.2643, 0.2369, 0.2786, 0.2454, 0.271, 0.7039, 0.2598, 0.7421, 0.26, 0.7342, 0.2618, 0.731, 0.2653, 0.7199, 0.2706, 0.6943, 0.2598, 0.7421, 0.2492, 0.7473, 0.2492, 0.7368, 0.26, 0.7342, 0.2492, 0.3561, 0.2618, 0.3629, 0.2609, 0.4321, 0.2492, 0.4265, 0.2618, 0.3629, 0.2712, 0.4106, 0.2693, 0.4722, 0.2609, 0.4321, 0.2609, 0.4321, 0.2693, 0.4722, 0.2674, 0.513, 0.2606, 0.5003, 0.2492, 0.4265, 0.2609, 0.4321, 0.2606, 0.5003, 0.2492, 0.4977, 0.2712, 0.4106, 0.2748, 0.5287, 0.2723, 0.5676, 0.2693, 0.4722, 0.7743, 0.5287, 0.7705, 0.7039, 0.77, 0.6943, 0.7708, 0.6507, 0.7706, 0.605, 0.7718, 0.5676, 0.7718, 0.5676, 0.7706, 0.605, 0.7695, 0.5763, 0.2693, 0.4722, 0.2723, 0.5676, 0.27, 0.5763, 0.2684, 0.5641, 0.2674, 0.513, 0.6917, 0.299, 0.675, 0.3039, 0.6738, 0.4238, 0.6901, 0.4388, 0.675, 0.3039, 0.6539, 0.3133, 0.6533, 0.3996, 0.6738, 0.4238, 0.6738, 0.4238, 0.6533, 0.3996, 0.6541, 0.5062, 0.6753, 0.5458, 0.6901, 0.4388, 0.6738, 0.4238, 0.6753, 0.5458, 0.7057, 0.6794, 0.7487, 0.8267, 0.7394, 0.8039, 0.737, 0.8126, 0.7487, 0.8361, 0.2399, 0.8039, 0.2247, 0.761, 0.2254, 0.7578, 0.2376, 0.8126, 0.2376, 0.8126, 0.2254, 0.7578, 0.2274, 0.7039, 0.2385, 0.7958, 0.2492, 0.8361, 0.2376, 0.8126, 0.2385, 0.7958, 0.2492, 0.821, 0.7106, 0.2305, 0.7022, 0.2757, 0.7007, 0.4324, 0.7079, 0.4208, 0.7022, 0.2757, 0.6917, 0.299, 0.6901, 0.4388, 0.7007, 0.4324, 0.7007, 0.4324, 0.6901, 0.4388, 0.7057, 0.6794, 0.7038, 0.6033, 0.7079, 0.4208, 0.7007, 0.4324, 0.7038, 0.6033, 0.7164, 0.6313, 0.2025, 0.2993, 0.1825, 0.3039, 0.179, 0.2592, 0.1971, 0.2481, 0.1825, 0.3039, 0.1585, 0.3132, 0.1564, 0.2541, 0.179, 0.2592, 0.6785, 0.2592, 0.6559, 0.2541, 0.6539, 0.3133, 0.675, 0.3039, 0.6966, 0.2481, 0.6785, 0.2592, 0.675, 0.3039, 0.6917, 0.299, 0.7057, 0.6794, 0.6753, 0.5458, 0.6788, 0.589, 0.6988, 0.6414, 0.6753, 0.5458, 0.6541, 0.5062, 0.656, 0.5454, 0.6788, 0.589, 0.1793, 0.589, 0.1565, 0.5454, 0.1585, 0.5053, 0.1827, 0.5431, 0.1993, 0.6414, 0.1793, 0.589, 0.1827, 0.5431, 0.2039, 0.5806, 0.2039, 0.5806, 0.1827, 0.5431, 0.1839, 0.4232, 0.2053, 0.4373, 0.1827, 0.5431, 0.1585, 0.5053, 0.1592, 0.3994, 0.1839, 0.4232, 0.1839, 0.4232, 0.1592, 0.3994, 0.1585, 0.3132, 0.1825, 0.3039, 0.2053, 0.4373, 0.1839, 0.4232, 0.1825, 0.3039, 0.2025, 0.2993, 0.2274, 0.7039, 0.2165, 0.6204, 0.2173, 0.4341, 0.2236, 0.5287, 0.2039, 0.5806, 0.2053, 0.4373, 0.2173, 0.4341, 0.2165, 0.6204, 0.2025, 0.2993, 0.2121, 0.2714, 0.2173, 0.4341, 0.2053, 0.4373, 0.2198, 0.2454, 0.2236, 0.3186, 0.2173, 0.4341, 0.2121, 0.2714, 0.2272, 0.4106, 0.2236, 0.5287, 0.2173, 0.4341, 0.2236, 0.3186, 0.2247, 0.761, 0.2104, 0.7062, 0.2134, 0.6977, 0.2254, 0.7578, 0.2104, 0.7062, 0.2062, 0.6794, 0.1993, 0.6414, 0.2134, 0.6977, 0.2134, 0.6977, 0.1993, 0.6414, 0.2039, 0.5806, 0.2165, 0.6204, 0.2254, 0.7578, 0.2134, 0.6977, 0.2165, 0.6204, 0.2274, 0.7039, 0.2198, 0.2454, 0.2121, 0.2714, 0.2068, 0.2201, 0.2139, 0.1853, 0.2121, 0.2714, 0.2025, 0.2993, 0.1971, 0.2481, 0.2068, 0.2201, 0.7063, 0.2201, 0.6966, 0.2481, 0.6917, 0.299, 0.7022, 0.2757, 0.7134, 0.1853, 0.7063, 0.2201, 0.7022, 0.2757, 0.7106, 0.2305, 0.1585, 0.5053, 0.05994, 0.3529, 0.05996, 0.2919, 0.1592, 0.3994, 0.05994, 0.3529, 0.02755, 0.3028, 0.02755, 0.2554, 0.05996, 0.2919, 0.05996, 0.2919, 0.02755, 0.2554, 0.02755, 0.2079, 0.05994, 0.2479, 0.1592, 0.3994, 0.05996, 0.2919, 0.05994, 0.2479, 0.1585, 0.3132, 0.527, 0.3028, 0.527, 0.2554, 0.527, 0.2554, 0.527, 0.3206, 0.527, 0.2554, 0.527, 0.2079, 0.527, 0.1901, 0.527, 0.2554, 0.527, 0.2554, 0.527, 0.1901, 0.527, 0.2079, 0.527, 0.2554, 0.527, 0.3206, 0.527, 0.2554, 0.527, 0.2554, 0.527, 0.3028, 0.6541, 0.5062, 0.5593, 0.3529, 0.5594, 0.3758, 0.656, 0.5454, 0.5593, 0.3529, 0.527, 0.3028, 0.527, 0.3206, 0.5594, 0.3758, 0.05986, 0.3758, 0.02755, 0.3206, 0.02755, 0.3028, 0.05994, 0.3529, 0.1565, 0.5454, 0.05986, 0.3758, 0.05994, 0.3529, 0.1585, 0.5053, 0.6539, 0.3133, 0.5593, 0.2479, 0.5592, 0.2919, 0.6533, 0.3996, 0.5593, 0.2479, 0.527, 0.2079, 0.527, 0.2554, 0.5592, 0.2919, 0.5592, 0.2919, 0.527, 0.2554, 0.527, 0.3028, 0.5593, 0.3529, 0.6533, 0.3996, 0.5592, 0.2919, 0.5593, 0.3529, 0.6541, 0.5062, 0.05994, 0.2479, 0.02755, 0.2079, 0.02755, 0.1901, 0.05986, 0.208, 0.5594, 0.208, 0.527, 0.1901, 0.527, 0.2079, 0.5593, 0.2479, 0.7057, 0.6794, 0.7099, 0.7062, 0.7103, 0.6922, 0.7038, 0.6033, 0.7241, 0.761, 0.7235, 0.7234, 0.7103, 0.6922, 0.7099, 0.7062, 0.7164, 0.6313, 0.7038, 0.6033, 0.7103, 0.6922, 0.7235, 0.7234, 0.7164, 0.6313, 0.7127, 0.5809, 0.7117, 0.4119, 0.7079, 0.4208, 0.7127, 0.5809, 0.7233, 0.5723, 0.7231, 0.4085, 0.7117, 0.4119, 0.7117, 0.4119, 0.7231, 0.4085, 0.7249, 0.2447, 0.7142, 0.2436, 0.7079, 0.4208, 0.7117, 0.4119, 0.7142, 0.2436, 0.7106, 0.2305, 0.2492, 0.7473, 0.2492, 0.7886, 0.2415, 0.7796, 0.2386, 0.7421, 0.2492, 0.821, 0.2385, 0.7958, 0.2415, 0.7796, 0.2492, 0.7886, 0.2274, 0.7039, 0.2386, 0.7421, 0.2415, 0.7796, 0.2385, 0.7958, 0.2272, 0.4106, 0.2236, 0.3186, 0.2348, 0.2762, 0.2366, 0.3629, 0.2236, 0.3186, 0.2198, 0.2454, 0.2341, 0.2369, 0.2348, 0.2762, 0.2348, 0.2762, 0.2341, 0.2369, 0.2492, 0.2356, 0.2492, 0.2704, 0.2366, 0.3629, 0.2348, 0.2762, 0.2492, 0.2704, 0.2492, 0.3561, 0.2274, 0.7039, 0.2279, 0.6941, 0.2324, 0.7174, 0.2365, 0.7312, 0.2384, 0.7344, 0.2386, 0.7421, 0.2386, 0.7421, 0.2384, 0.7344, 0.2492, 0.7368, 0.2492, 0.7473, 0.2492, 0.3561, 0.2492, 0.4265, 0.2375, 0.4321, 0.2366, 0.3629, 0.2492, 0.4265, 0.2492, 0.4977, 0.2378, 0.5003, 0.2375, 0.4321, 0.2375, 0.4321, 0.2378, 0.5003, 0.231, 0.513, 0.2291, 0.4722, 0.2366, 0.3629, 0.2375, 0.4321, 0.2291, 0.4722, 0.2272, 0.4106, 0.2272, 0.4106, 0.2291, 0.4722, 0.2261, 0.5676, 0.2236, 0.5287, 0.2291, 0.4722, 0.231, 0.513, 0.23, 0.5636, 0.2284, 0.5761, 0.2261, 0.5676, 0.7256, 0.5676, 0.7279, 0.5761, 0.7267, 0.6045, 0.2236, 0.5287, 0.2261, 0.5676, 0.2272, 0.6045, 0.227, 0.6504, 0.2279, 0.6941, 0.2274, 0.7039, 0.7708, 0.6413, 0.7487, 0.6399, 0.7487, 0.615, 0.7669, 0.6163, 0.7487, 0.6399, 0.7266, 0.6413, 0.7304, 0.6163, 0.7487, 0.615, 0.7487, 0.615, 0.7304, 0.6163, 0.7357, 0.5961, 0.7487, 0.5916, 0.7669, 0.6163, 0.7487, 0.615, 0.7487, 0.5916, 0.7616, 0.5961, 0.7708, 0.6413, 0.779, 0.645, 0.7822, 0.6478, 0.773, 0.6424, 0.779, 0.645, 0.7708, 0.6487, 0.7736, 0.6581, 0.7822, 0.6478, 0.7822, 0.6478, 0.7736, 0.6581, 0.781, 0.6313, 0.7846, 0.5809, 0.773, 0.6424, 0.7822, 0.6478, 0.7846, 0.5809, 0.7741, 0.5723, 0.7266, 0.6487, 0.7183, 0.645, 0.7151, 0.6478, 0.7237, 0.6581, 0.7183, 0.645, 0.7266, 0.6413, 0.7244, 0.6424, 0.7151, 0.6478, 0.7151, 0.6478, 0.7244, 0.6424, 0.7233, 0.5723, 0.7127, 0.5809, 0.7237, 0.6581, 0.7151, 0.6478, 0.7127, 0.5809, 0.7164, 0.6313, 0.7708, 0.6487, 0.7487, 0.6501, 0.7487, 0.6645, 0.7736, 0.6581, 0.7487, 0.6501, 0.7266, 0.6487, 0.7237, 0.6581, 0.7487, 0.6645, 0.7487, 0.6645, 0.7237, 0.6581, 0.7164, 0.6313, 0.7487, 0.6853, 0.7736, 0.6581, 0.7487, 0.6645, 0.7487, 0.6853, 0.781, 0.6313, 0.7266, 0.6413, 0.7487, 0.6399, 0.7487, 0.6408, 0.7244, 0.6424, 0.7487, 0.6399, 0.7708, 0.6413, 0.773, 0.6424, 0.7487, 0.6408, 0.7487, 0.6408, 0.773, 0.6424, 0.7741, 0.5723, 0.7487, 0.5709, 0.7244, 0.6424, 0.7487, 0.6408, 0.7487, 0.5709, 0.7233, 0.5723, 0.7357, 0.5961, 0.7333, 0.5927, 0.7487, 0.5833, 0.7487, 0.5916, 0.7333, 0.5927, 0.7357, 0.5983, 0.7487, 0.5938, 0.7487, 0.5833, 0.7487, 0.5833, 0.7487, 0.5938, 0.7616, 0.5983, 0.764, 0.5927, 0.7487, 0.5916, 0.7487, 0.5833, 0.764, 0.5927, 0.7616, 0.5961, 0.7266, 0.6413, 0.7183, 0.645, 0.7237, 0.6181, 0.7304, 0.6163, 0.7183, 0.645, 0.7266, 0.6487, 0.7304, 0.6208, 0.7237, 0.6181, 0.7237, 0.6181, 0.7304, 0.6208, 0.7357, 0.5983, 0.7333, 0.5927, 0.7304, 0.6163, 0.7237, 0.6181, 0.7333, 0.5927, 0.7357, 0.5961, 0.7266, 0.6487, 0.7487, 0.6501, 0.7487, 0.6212, 0.7304, 0.6208, 0.7487, 0.6501, 0.7708, 0.6487, 0.7669, 0.6208, 0.7487, 0.6212, 0.7487, 0.6212, 0.7669, 0.6208, 0.7616, 0.5983, 0.7487, 0.5938, 0.7304, 0.6208, 0.7487, 0.6212, 0.7487, 0.5938, 0.7357, 0.5983, 0.7708, 0.6487, 0.779, 0.645, 0.7737, 0.6181, 0.7669, 0.6208, 0.779, 0.645, 0.7708, 0.6413, 0.7669, 0.6163, 0.7737, 0.6181, 0.7737, 0.6181, 0.7669, 0.6163, 0.7616, 0.5961, 0.764, 0.5927, 0.7669, 0.6208, 0.7737, 0.6181, 0.764, 0.5927, 0.7616, 0.5983, 0.2648, 0.2229, 0.2692, 0.1928, 0.2762, 0.1774, 0.2711, 0.2236, 0.2692, 0.1928, 0.2714, 0.1678, 0.2782, 0.1639, 0.2762, 0.1774, 0.2762, 0.1774, 0.2782, 0.1639, 0.2845, 0.1853, 0.2711, 0.2236, 0.2762, 0.1774, 0.2845, 0.1853, 0.2786, 0.2454, 0.7709, 0.1678, 0.7708, 0.1678, 0.7769, 0.1667, 0.7777, 0.1639, 0.7708, 0.1678, 0.7641, 0.1678, 0.7683, 0.167, 0.7769, 0.1667, 0.7769, 0.1667, 0.7683, 0.167, 0.7725, 0.2447, 0.7832, 0.2436, 0.7777, 0.1639, 0.7769, 0.1667, 0.7832, 0.2436, 0.7868, 0.2305, 0.227, 0.1753, 0.2292, 0.1928, 0.2222, 0.1774, 0.2202, 0.1714, 0.2292, 0.1928, 0.2336, 0.2229, 0.2273, 0.2236, 0.2222, 0.1774, 0.2222, 0.1774, 0.2273, 0.2236, 0.2198, 0.2454, 0.2139, 0.1853, 0.7197, 0.1714, 0.7217, 0.1774, 0.7134, 0.1853, 0.2336, 0.2229, 0.2406, 0.2229, 0.2371, 0.2314, 0.2273, 0.2236, 0.2406, 0.2229, 0.2492, 0.2229, 0.2492, 0.2314, 0.2371, 0.2314, 0.2371, 0.2314, 0.2492, 0.2314, 0.2492, 0.2356, 0.2341, 0.2369, 0.2273, 0.2236, 0.2371, 0.2314, 0.2341, 0.2369, 0.2198, 0.2454, 0.7333, 0.1678, 0.7266, 0.1678, 0.7205, 0.1667, 0.7291, 0.167, 0.7266, 0.1678, 0.7265, 0.1753, 0.7197, 0.1714, 0.7205, 0.1667, 0.7205, 0.1667, 0.7197, 0.1714, 0.7106, 0.2305, 0.7142, 0.2436, 0.7291, 0.167, 0.7205, 0.1667, 0.7142, 0.2436, 0.7249, 0.2447, 0.2492, 0.2229, 0.2578, 0.2229, 0.2613, 0.2314, 0.2492, 0.2314, 0.2578, 0.2229, 0.2648, 0.2229, 0.2711, 0.2236, 0.2613, 0.2314, 0.2613, 0.2314, 0.2711, 0.2236, 0.2786, 0.2454, 0.2643, 0.2369, 0.2492, 0.2314, 0.2613, 0.2314, 0.2643, 0.2369, 0.2492, 0.2356, 0.7641, 0.1678, 0.7487, 0.1678, 0.7487, 0.167, 0.7683, 0.167, 0.7487, 0.1678, 0.7333, 0.1678, 0.7291, 0.167, 0.7487, 0.167, 0.7487, 0.167, 0.7291, 0.167, 0.7249, 0.2447, 0.7487, 0.2444, 0.7683, 0.167, 0.7487, 0.167, 0.7487, 0.2444, 0.7725, 0.2447, 0.7487, 0.2193, 0.7438, 0.2234, 0.7487, 0.2336, 0.7536, 0.2234, 0.7384, 0.2193, 0.7366, 0.2234, 0.7487, 0.2336, 0.7438, 0.2234, 0.733, 0.2193, 0.7354, 0.2234, 0.7487, 0.2336, 0.7366, 0.2234, 0.2392, 0.2193, 0.2492, 0.2234, 0.2492, 0.2336, 0.2359, 0.2234, 0.2592, 0.2193, 0.2625, 0.2234, 0.2492, 0.2336, 0.2492, 0.2234, 0.7643, 0.2193, 0.7608, 0.2234, 0.7487, 0.2336, 0.762, 0.2234, 0.759, 0.2193, 0.7536, 0.2234, 0.7487, 0.2336, 0.7608, 0.2234, 0.7487, 0.2229, 0.7401, 0.2229, 0.7419, 0.2226, 0.7487, 0.2222, 0.7401, 0.2229, 0.7331, 0.2229, 0.7361, 0.2222, 0.7419, 0.2226, 0.2425, 0.2226, 0.2366, 0.2222, 0.2389, 0.2193, 0.2443, 0.2234, 0.2492, 0.2222, 0.2425, 0.2226, 0.2443, 0.2234, 0.2492, 0.2193, 0.2646, 0.1678, 0.2713, 0.1678, 0.2679, 0.2, 0.2622, 0.1996, 0.7708, 0.1678, 0.7709, 0.1678, 0.7675, 0.1996, 0.7674, 0.2, 0.7674, 0.2, 0.7675, 0.1996, 0.7643, 0.2193, 0.762, 0.2234, 0.2622, 0.1996, 0.2679, 0.2, 0.2625, 0.2234, 0.2592, 0.2193, 0.2338, 0.1678, 0.2492, 0.1678, 0.2492, 0.2, 0.2362, 0.1996, 0.2492, 0.1678, 0.2646, 0.1678, 0.2622, 0.1996, 0.2492, 0.2, 0.2492, 0.2, 0.2622, 0.1996, 0.2592, 0.2193, 0.2492, 0.2234, 0.2362, 0.1996, 0.2492, 0.2, 0.2492, 0.2234, 0.2392, 0.2193, 0.227, 0.1753, 0.2271, 0.1678, 0.2305, 0.2, 0.2303, 0.1996, 0.2271, 0.1678, 0.2338, 0.1678, 0.2362, 0.1996, 0.2305, 0.2, 0.2305, 0.2, 0.2362, 0.1996, 0.2392, 0.2193, 0.2359, 0.2234, 0.7298, 0.1996, 0.73, 0.2, 0.7354, 0.2234, 0.733, 0.2193, 0.2336, 0.2229, 0.2292, 0.1928, 0.2327, 0.2, 0.2366, 0.2222, 0.7287, 0.1928, 0.7265, 0.1753, 0.7298, 0.1996, 0.7322, 0.2, 0.7322, 0.2, 0.7298, 0.1996, 0.733, 0.2193, 0.7366, 0.2234, 0.2366, 0.2222, 0.2327, 0.2, 0.2371, 0.2234, 0.2389, 0.2193, 0.2714, 0.1678, 0.2692, 0.1928, 0.2657, 0.2, 0.2681, 0.1996, 0.2692, 0.1928, 0.2648, 0.2229, 0.2618, 0.2222, 0.2657, 0.2, 0.2657, 0.2, 0.2618, 0.2222, 0.2595, 0.2193, 0.2613, 0.2234, 0.7675, 0.1996, 0.7652, 0.2, 0.7608, 0.2234, 0.7643, 0.2193, 0.2377, 0.5517, 0.23, 0.5636, 0.231, 0.513, 0.2378, 0.5003, 0.2492, 0.55, 0.2377, 0.5517, 0.2378, 0.5003, 0.2492, 0.4977, 0.2684, 0.5641, 0.2607, 0.5522, 0.2606, 0.5003, 0.2674, 0.513, 0.2607, 0.5522, 0.2492, 0.55, 0.2492, 0.4977, 0.2606, 0.5003, 0.9409, 0.2473, 0.9409, 0.2064, 0.9409, 0.2473, 0.3443, 0.2536, 0.3462, 0.3142, 0.3443, 0.3142, 0.8419, 0.3142, 0.8438, 0.3142, 0.9409, 0.2473, 0.9408, 0.2473, 0.1564, 0.2541, 0.1565, 0.3132, 0.1544, 0.3133, 0.5594, 0.208, 0.5593, 0.2479, 0.5594, 0.2479, 0.658, 0.3132, 0.5594, 0.2479, 0.5594, 0.2479, 0.656, 0.3132, 0.5594, 0.2479, 0.5594, 0.2479, 0.5594, 0.208, 0.656, 0.3132, 0.5594, 0.2479, 0.5593, 0.2479, 0.6539, 0.3133, 0.1565, 0.3132, 0.1564, 0.2541, 0.1585, 0.3132, 0.9409, 0.2473, 0.9409, 0.2064, 0.9408, 0.2473, 0.3443, 0.3142, 0.3424, 0.3142, 0.3443, 0.2536, 0.9409, 0.2473, 0.8438, 0.3142, 0.8457, 0.3142, 0.9409, 0.2473, 0.7134, 0.1853, 0.7106, 0.2305, 0.7197, 0.1714, 0.784, 0.1853, 0.7777, 0.1639, 0.7868, 0.2305])
me_cube_024.materials.append(mat_fuselagemat)
me_cube_024.update()
me_cube_019 = bpy.data.meshes.new('Cube.019')
me_cube_019.from_pydata([(2.352, -0.7367, -0.2699), (2.352, -0.7367, -1.0), (2.352, 0.1719, -1.0), (2.352, 0.1719, -0.2699), (0.6446, -1.0, -1.977), (0.6446, -1.0, -0.2699), (0.6446, 0.8667, -1.977), (0.6446, 0.6889, -0.2699), (0.9522, 0.4433, -0.2699), (0.9522, 0.4433, -1.0), (0.9522, -0.7637, -1.0), (0.9522, -0.7637, -0.2699), (0.0, 1.116, -2.271), (0.0, 1.111, -0.2699), (0.0, -1.0, -1.0), (0.0, -1.0, -0.2699), (5.669, -0.4503, -0.2699), (5.669, -0.9367, -0.2699), (5.669, -0.9367, -1.0), (5.669, -0.4503, -1.0), (0.0, 0.4486, -2.271), (0.6446, 0.4433, -1.977), (0.0, -1.0, -2.693), (0.6446, -1.0, -2.693), (0.0, 0.4433, -4.81), (0.6446, 0.4433, -4.81), (0.0, 0.6889, -0.2699), (0.6446, -0.3778, -0.2699), (0.0, -0.3778, -0.2699), (0.6446, 0.5732, 3.445), (0.0, 0.5732, 3.445), (0.6446, -0.06667, 1.784), (0.0, -0.06665, 1.784)], [], [(10, 9, 2, 1), (12, 13, 7, 6), (4, 21, 9, 10), (11, 10, 1, 0), (12, 6, 21, 20), (9, 8, 3, 2), (8, 11, 0, 3), (7, 27, 5, 11, 8), (6, 7, 8, 9), (5, 4, 10, 11), (4, 5, 15, 14), (3, 0, 17, 16), (19, 16, 17, 18), (2, 3, 16, 19), (1, 2, 19, 18), (0, 1, 18, 17), (24, 25, 23, 22), (20, 21, 25, 24), (9, 21, 6), (4, 14, 22, 23), (21, 4, 23, 25), (26, 7, 13), (27, 28, 15, 5), (29, 30, 32, 31), (7, 26, 30, 29), (28, 27, 31, 32), (27, 7, 29, 31)])
_uv = me_cube_019.uv_layers.new(name='UVMap')
_uv.uv.foreach_set('vector', [0.375, 0.75, 0.375, 0.5, 0.375, 0.5, 0.375, 0.75, 0.375, 0.375, 0.625, 0.375, 0.625, 0.5, 0.375, 0.5, 0.375, 0.75, 0.375, 0.5567, 0.375, 0.5, 0.375, 0.75, 0.625, 0.75, 0.375, 0.75, 0.375, 0.75, 0.625, 0.75, 0.25, 0.5, 0.375, 0.5, 0.375, 0.5567, 0.25, 0.5791, 0.375, 0.5, 0.625, 0.5, 0.625, 0.5, 0.375, 0.5, 0.625, 0.5, 0.625, 0.75, 0.625, 0.75, 0.625, 0.5, 0.625, 0.5, 0.625, 0.625, 0.625, 0.75, 0.625, 0.75, 0.625, 0.5, 0.375, 0.5, 0.625, 0.5, 0.625, 0.5, 0.375, 0.5, 0.625, 0.75, 0.375, 0.75, 0.375, 0.75, 0.625, 0.75, 0.375, 0.75, 0.625, 0.75, 0.625, 0.875, 0.375, 0.875, 0.625, 0.5, 0.625, 0.75, 0.625, 0.75, 0.625, 0.5, 0.375, 0.5, 0.625, 0.5, 0.625, 0.75, 0.375, 0.75, 0.375, 0.5, 0.625, 0.5, 0.625, 0.5, 0.375, 0.5, 0.375, 0.75, 0.375, 0.5, 0.375, 0.5, 0.375, 0.75, 0.625, 0.75, 0.375, 0.75, 0.375, 0.75, 0.625, 0.75, 0.25, 0.5791, 0.375, 0.5567, 0.375, 0.75, 0.25, 0.75, 0.25, 0.5791, 0.375, 0.5567, 0.375, 0.5567, 0.25, 0.5791, 0.375, 0.5, 0.375, 0.5567, 0.375, 0.5, 0.375, 0.75, 0.375, 0.875, 0.375, 0.875, 0.375, 0.75, 0.375, 0.5567, 0.375, 0.75, 0.375, 0.75, 0.375, 0.5567, 0.75, 0.5289, 0.625, 0.5, 0.75, 0.5, 0.625, 0.625, 0.75, 0.6395, 0.75, 0.75, 0.625, 0.75, 0.625, 0.5, 0.75, 0.5289, 0.75, 0.6395, 0.625, 0.625, 0.625, 0.5, 0.75, 0.5289, 0.75, 0.5289, 0.625, 0.5, 0.75, 0.6395, 0.625, 0.625, 0.625, 0.625, 0.75, 0.6395, 0.625, 0.625, 0.625, 0.5, 0.625, 0.5, 0.625, 0.625])
me_cube_019.update()
me_cube_020 = bpy.data.meshes.new('Cube.020')
me_cube_020.from_pydata([(2.851, -0.5345, -0.8781), (2.851, -0.5245, 0.8519), (2.821, -0.5345, -0.8781), (2.821, -0.5245, 0.8519), (3.101, 1.006, -0.0181), (3.021, 1.006, -0.0181), (2.851, -0.8395, -0.8781), (2.851, -0.8445, 0.8519), (2.821, -0.8395, -0.8781), (2.821, -0.8445, 0.8519), (3.021, -0.3795, -0.0181), (3.101, -0.3795, -0.0181)], [], [(11, 4, 1, 7), (4, 5, 3, 1), (0, 2, 5, 4), (6, 0, 4, 11), (2, 8, 10, 5), (3, 9, 7, 1), (0, 6, 8, 2), (5, 10, 9, 3)])
me_cube_020.polygons.foreach_set('use_smooth', [True] * 8)
_uv = me_cube_020.uv_layers.new(name='UVMap')
_uv.uv.foreach_set('vector', [0.1335, 0.3109, 0.5, 0.3099, 0.09583, 0.5412, 0.01116, 0.5415, 0.5483, 0.04149, 0.5457, 0.0625, 0.09239, 0.05947, 0.09337, 0.05159, 0.4675, 0.009159, 0.4685, 0.01704, 0.01378, 0.02049, 0.01116, -0.0005178, 0.01116, 0.08374, 0.09186, 0.0835, 0.5, 0.3099, 0.1335, 0.3109, 0.9081, 0.0835, 0.9888, 0.08374, 0.8665, 0.3109, 0.5, 0.3099, 0.09239, 0.05947, 0.01116, 0.04937, 0.01214, 0.04149, 0.09337, 0.05159, 0.4675, 0.009159, 0.545, -0.000518, 0.546, 0.007359, 0.4685, 0.01704, 0.5, 0.3099, 0.8665, 0.3109, 0.9888, 0.5415, 0.9042, 0.5412])
me_cube_020.materials.append(mat_vertical_stabilizer)
me_cube_020.update()
me_cube_021 = bpy.data.meshes.new('Cube.021')
me_cube_021.from_pydata([(1.946, -0.1936, 0.4342), (2.546, -0.1936, 0.4342), (-3.054, 0.006393, -0.4358), (-1.454, 0.006393, -0.4358), (1.946, -0.07361, 0.4342), (2.546, -0.07361, 0.4342), (-1.454, 0.3914, -0.4358), (-3.054, 0.3914, -0.4358)], [], [(6, 5, 1, 3), (3, 1, 0, 2), (5, 4, 0, 1), (2, 0, 4, 7)])
me_cube_021.polygons.foreach_set('use_smooth', [True] * 4)
_uv = me_cube_021.uv_layers.new(name='UVMap')
_uv.uv.foreach_set('vector', [0.8107, 0.4162, 0.85, 0.4896, 0.8601, 0.4896, 0.8432, 0.4162, 0.8432, 0.4162, 0.8601, 0.4896, 0.8601, 0.4896, 0.8432, 0.4162, 0.85, 0.4896, 0.85, 0.4896, 0.8601, 0.4896, 0.8601, 0.4896, 0.8432, 0.4162, 0.8601, 0.4896, 0.85, 0.4896, 0.8107, 0.4162])
me_cube_021.materials.append(mat_fuselagemat)
me_cube_021.update()
me_cube_022 = bpy.data.meshes.new('Cube.022')
me_cube_022.from_pydata([(1.977, -0.1831, -0.4352), (2.577, -0.1831, -0.4352), (-3.023, -0.003067, 0.4248), (-1.423, -0.003067, 0.4248), (1.977, -0.07807, -0.4352), (2.577, -0.07807, -0.4352), (-1.423, 0.3819, 0.4248), (-3.023, 0.3819, 0.4248)], [], [(4, 5, 1, 0), (1, 3, 2, 0), (5, 6, 3, 1), (0, 2, 7, 4)])
me_cube_022.polygons.foreach_set('use_smooth', [True] * 4)
_uv = me_cube_022.uv_layers.new(name='UVMap')
_uv.uv.foreach_set('vector', [0.8496, 0.3437, 0.8496, 0.3437, 0.8584, 0.3437, 0.8584, 0.3437, 0.8584, 0.3437, 0.8432, 0.4162, 0.8432, 0.4162, 0.8584, 0.3437, 0.8496, 0.3437, 0.8107, 0.4162, 0.8432, 0.4162, 0.8584, 0.3437, 0.8584, 0.3437, 0.8432, 0.4162, 0.8107, 0.4162, 0.8496, 0.3437])
me_cube_022.materials.append(mat_fuselagemat)
me_cube_022.update()
me_cube_025 = bpy.data.meshes.new('Cube.025')
me_cube_025.from_pydata([(-1.946, -0.1936, 0.4342), (-2.546, -0.1936, 0.4342), (3.054, 0.006393, -0.4358), (1.454, 0.006393, -0.4358), (-1.946, -0.07361, 0.4342), (-2.546, -0.07361, 0.4342), (1.454, 0.3914, -0.4358), (3.054, 0.3914, -0.4358)], [], [(6, 3, 1, 5), (3, 2, 0, 1), (5, 1, 0, 4), (2, 7, 4, 0)])
me_cube_025.polygons.foreach_set('use_smooth', [True] * 4)
_uv = me_cube_025.uv_layers.new(name='UVMap')
_uv.uv.foreach_set('vector', [0.8107, 0.4162, 0.8432, 0.4162, 0.8601, 0.4896, 0.85, 0.4896, 0.8432, 0.4162, 0.8432, 0.4162, 0.8601, 0.4896, 0.8601, 0.4896, 0.85, 0.4896, 0.8601, 0.4896, 0.8601, 0.4896, 0.85, 0.4896, 0.8432, 0.4162, 0.8107, 0.4162, 0.85, 0.4896, 0.8601, 0.4896])
me_cube_025.materials.append(mat_fuselagemat)
me_cube_025.update()
me_cube_026 = bpy.data.meshes.new('Cube.026')
me_cube_026.from_pydata([(-1.977, -0.1831, -0.4352), (-2.577, -0.1831, -0.4352), (3.023, -0.003067, 0.4248), (1.423, -0.003067, 0.4248), (-1.977, -0.07807, -0.4352), (-2.577, -0.07807, -0.4352), (1.423, 0.3819, 0.4248), (3.023, 0.3819, 0.4248)], [], [(4, 0, 1, 5), (1, 0, 2, 3), (5, 1, 3, 6), (0, 4, 7, 2)])
me_cube_026.polygons.foreach_set('use_smooth', [True] * 4)
_uv = me_cube_026.uv_layers.new(name='UVMap')
_uv.uv.foreach_set('vector', [0.8496, 0.3437, 0.8584, 0.3437, 0.8584, 0.3437, 0.8496, 0.3437, 0.8584, 0.3437, 0.8584, 0.3437, 0.8432, 0.4162, 0.8432, 0.4162, 0.8496, 0.3437, 0.8584, 0.3437, 0.8432, 0.4162, 0.8107, 0.4162, 0.8584, 0.3437, 0.8496, 0.3437, 0.8107, 0.4162, 0.8432, 0.4162])
me_cube_026.materials.append(mat_fuselagemat)
me_cube_026.update()
me_cube_027 = bpy.data.meshes.new('Cube.027')
me_cube_027.from_pydata([(1.279, 0.1662, 0.2868), (1.168, 0.1663, -0.2386), (1.223, -0.008268, 0.02417), (-1.339, -0.02667, 0.2963), (-1.344, -0.02667, -0.2413), (-1.341, -0.1443, 0.02751)], [], [(0, 3, 5, 2), (2, 5, 4, 1)])
me_cube_027.polygons.foreach_set('use_smooth', [True] * 2)
_uv = me_cube_027.uv_layers.new(name='UVMap')
_uv.uv.foreach_set('vector', [0.1578, 0.312, 0.06065, 0.2476, 0.06057, 0.2083, 0.1558, 0.2537, 0.1558, 0.2537, 0.06057, 0.2083, 0.06049, 0.2476, 0.1537, 0.312])
me_cube_027.materials.append(mat_fuselagemat)
me_cube_027.update()
me_cube_028 = bpy.data.meshes.new('Cube.028')
me_cube_028.from_pydata([(-1.28, 0.1702, 0.2893), (-1.178, 0.1703, -0.2391), (-1.229, -0.008667, 0.02514), (1.346, -0.02713, 0.2993), (1.35, -0.02713, -0.2437), (1.348, -0.1477, 0.02776)], [], [(0, 2, 5, 3), (2, 1, 4, 5)])
me_cube_028.polygons.foreach_set('use_smooth', [True] * 2)
_uv = me_cube_028.uv_layers.new(name='UVMap')
_uv.uv.foreach_set('vector', [0.5898, 0.6911, 0.5, 0.7396, 0.5, 0.7396, 0.593, 0.6827, 0.5, 0.7396, 0.4102, 0.6912, 0.407, 0.6827, 0.5, 0.7396])
me_cube_028.materials.append(mat_fuselagemat)
me_cube_028.update()
me_cube_029 = bpy.data.meshes.new('Cube.029')
me_cube_029.from_pydata([(0.4835, -0.01105, 0.5117), (-0.4833, -0.01105, 0.5117), (9.56e-05, 0.05043, 0.8904), (0.5188, -0.2012, 0.3929), (0.5327, 0.05313, -0.308), (-0.3018, 0.04014, 0.8246), (-0.5187, -0.2012, 0.3929), (9.56e-05, -0.1862, 0.8357), (9.56e-05, 0.1891, -0.1056), (-0.5325, 0.05313, -0.308), (0.302, 0.04014, 0.8246), (0.3055, -0.1881, 0.7801), (0.3053, 0.1727, -0.1403), (-0.3053, -0.1881, 0.7801), (-0.3051, 0.1727, -0.1403), (-0.3039, -0.288, 0.4878), (-0.5828, -0.1321, -0.4358), (-0.2868, 0.251, -1.086), (9.56e-05, 0.2579, -0.9349), (-0.5531, -0.2159, 0.06095), (9.56e-05, -0.2931, 0.5182), (-0.5665, 0.132, -1.371), (-0.5095, -0.253, 0.2808), (-0.3384, 0.2415, -1.292), (-0.4464, 0.2009, -1.442), (-0.5884, 0.003199, -1.238), (0.3041, -0.2865, 0.492), (0.567, 0.1326, -1.38), (0.2871, 0.2505, -1.079), (0.5524, -0.2156, 0.06931), (0.51, -0.2516, 0.2839), (0.5827, -0.1309, -0.4349), (0.3359, 0.2408, -1.265), (0.4275, 0.208, -1.415), (0.5884, 0.003912, -1.238)], [], [(0, 10, 11, 3), (10, 2, 7, 11), (3, 11, 26, 30), (12, 8, 2, 10), (4, 12, 10, 0), (1, 6, 13, 5), (6, 22, 15, 13), (13, 15, 20, 7), (5, 13, 7, 2), (9, 1, 5, 14), (14, 5, 2, 8), (20, 26, 11, 7), (18, 17, 14, 8), (16, 19, 6, 1, 9), (17, 23, 24, 21, 9, 14), (21, 25, 16, 9), (19, 22, 6), (29, 31, 4, 0, 3), (27, 33, 32, 28, 12, 4), (30, 29, 3), (28, 18, 8, 12), (31, 34, 27, 4)])
me_cube_029.polygons.foreach_set('use_smooth', [True] * 22)
_uv = me_cube_029.uv_layers.new(name='UVMap')
_uv.uv.foreach_set('vector', [0.6563, 0.5379, 0.6906, 0.535, 0.6908, 0.5739, 0.6494, 0.5667, 0.6906, 0.535, 0.75, 0.5289, 0.75, 0.5842, 0.6908, 0.5739, 0.6494, 0.5667, 0.6908, 0.5739, 0.6907, 0.5891, 0.6511, 0.5746, 0.6871, 0.5182, 0.7154, 0.5213, 0.75, 0.5289, 0.6906, 0.535, 0.646, 0.526, 0.6871, 0.5182, 0.6906, 0.535, 0.6563, 0.5379, 0.625, 0.5, 0.625, 0.5625, 0.6875, 0.5734, 0.6875, 0.5145, 0.625, 0.5625, 0.625, 0.5786, 0.6875, 0.5967, 0.6875, 0.5734, 0.6875, 0.5734, 0.6875, 0.5967, 0.75, 0.6068, 0.75, 0.5842, 0.6875, 0.5145, 0.6875, 0.5734, 0.75, 0.5842, 0.75, 0.5289, 0.6424, 0.5218, 0.625, 0.5, 0.6875, 0.5145, 0.6858, 0.5158, 0.6858, 0.5158, 0.6875, 0.5145, 0.75, 0.5289, 0.7154, 0.5213, 0.75, 0.6068, 0.6907, 0.5891, 0.6908, 0.5739, 0.75, 0.5842, 0.7393, 0.5266, 0.6871, 0.5148, 0.6858, 0.5158, 0.7154, 0.5213, 0.6336, 0.5489, 0.6263, 0.5634, 0.625, 0.5625, 0.625, 0.5, 0.6424, 0.5218, 0.6871, 0.5148, 0.6763, 0.513, 0.6537, 0.5082, 0.6297, 0.5059, 0.6424, 0.5218, 0.6858, 0.5158, 0.6297, 0.5059, 0.6297, 0.5257, 0.6336, 0.5489, 0.6424, 0.5218, 0.6263, 0.5634, 0.625, 0.5786, 0.625, 0.5625, 0.6432, 0.5663, 0.6374, 0.5507, 0.646, 0.526, 0.6563, 0.5379, 0.6494, 0.5667, 0.6305, 0.5068, 0.661, 0.509, 0.6817, 0.5128, 0.692, 0.5145, 0.6871, 0.5182, 0.646, 0.526, 0.6511, 0.5746, 0.6432, 0.5663, 0.6494, 0.5667, 0.692, 0.5145, 0.7393, 0.5266, 0.7154, 0.5213, 0.6871, 0.5182, 0.6374, 0.5507, 0.6314, 0.5267, 0.6305, 0.5068, 0.646, 0.526])
me_cube_029.materials.append(mat_window_glass)
me_cube_029.update()
me_cube_004 = bpy.data.meshes.new('Cube.004')
me_cube_004.from_pydata([(-2.68, -0.5345, -0.8781), (-2.685, -0.5227, 0.8283), (-2.65, -0.5345, -0.8781), (-2.65, -0.5245, 0.8519), (-2.935, 1.007, -0.04173), (-2.85, 1.006, -0.0181), (-2.68, -0.8395, -0.8781), (-2.685, -0.8427, 0.8283), (-2.65, -0.8395, -0.8781), (-2.65, -0.8445, 0.8519), (-2.85, -0.3795, -0.0181), (-2.935, -0.3777, -0.04173)], [], [(11, 7, 1, 4), (4, 1, 3, 5), (0, 4, 5, 2), (6, 11, 4, 0), (2, 5, 10, 8), (3, 1, 7, 9), (0, 2, 8, 6), (5, 3, 9, 10)])
me_cube_004.polygons.foreach_set('use_smooth', [True] * 8)
_uv = me_cube_004.uv_layers.new(name='UVMap')
_uv.uv.foreach_set('vector', [0.3776, 0.7689, 0.5, 0.9995, 0.4153, 0.9992, 0.01116, 0.7679, 0.01116, 0.0625, 0.4661, 0.0726, 0.4671, 0.08047, 0.01377, 0.0835, 0.08964, 0.03016, 0.546, 0.02049, 0.5434, 0.04149, 0.08866, 0.03804, 0.5, 0.5417, 0.3776, 0.7689, 0.01116, 0.7679, 0.4193, 0.5415, 0.5807, 0.5415, 0.9888, 0.7679, 0.6224, 0.7689, 0.5, 0.5417, 0.4671, 0.08047, 0.4661, 0.0726, 0.5473, 0.0625, 0.5483, 0.07038, 0.08964, 0.03016, 0.08866, 0.03804, 0.01116, 0.02836, 0.01215, 0.02049, 0.9888, 0.7679, 0.5847, 0.9992, 0.5, 0.9995, 0.6224, 0.7689])
me_cube_004.materials.append(mat_vertical_stabilizer)
me_cube_004.update()
me_cube_023 = bpy.data.meshes.new('Cube.023')
me_cube_023.from_pydata([(2.859, -2.067, -1.0), (2.859, -2.067, 1.0), (2.671, 0.327, -1.0), (2.671, 0.327, 1.0), (0.0, -2.429, 2.184), (0.5409, 4.005, 1.0), (1.382, -1.234, -1.0), (0.5409, 4.005, -1.0), (1.382, -1.234, 1.0), (0.2705, 4.005, -1.0), (0.3826, -2.431, 2.184), (0.4057, 4.005, 1.0), (0.5572, -1.424, -1.0), (0.4057, 4.005, -1.0), (0.5572, -1.424, 1.0), (3.024, 0.2572, 0.0), (3.25, -2.616, 0.0), (0.0, -3.05, 0.0), (0.0, 7.912, 0.0), (1.477, -1.616, 0.0), (0.695, 4.671, 0.0), (0.2746, 7.912, 0.0), (0.2778, -3.053, 0.0), (0.4873, -1.845, 0.0), (0.5327, 4.671, 0.0), (2.859, -2.067, -1.0), (2.859, -2.067, 1.0), (0.0, -2.429, 2.184), (1.382, -1.234, 1.0), (1.382, -1.234, -1.0), (0.3826, -2.431, 2.184), (0.5572, -1.424, 1.0), (0.5572, -1.424, -1.0), (3.25, -2.616, 0.0), (2.671, 0.327, -1.0), (2.671, 0.327, 1.0), (0.0, 1.733, 6.681), (0.5409, 4.005, 1.0), (0.5409, 4.005, -1.0), (0.2705, 4.005, -1.0), (0.2705, 1.733, 6.681), (0.4057, 4.005, 1.0), (3.024, 0.2572, 0.0), (0.0, 2.075, 6.681), (0.3041, 2.074, 6.681), (0.0, 4.746, 11.23), (0.4019, 4.746, 11.23), (0.0, 4.005, 11.23), (0.2705, 4.005, 11.23), (0.3841, 4.013, -8.114), (0.0, 4.013, -8.114), (0.0, 7.919, -7.114), (0.3883, 7.919, -7.114), (0.3841, 4.013, -8.114), (0.6709, -1.417, -8.114), (0.3826, -2.424, -8.114), (0.0, -2.422, -8.114)], [], [(20, 5, 3, 15), (33, 26, 1, 16), (9, 13, 7, 38, 39), (30, 27, 4, 10), (22, 10, 4, 17), (16, 1, 8, 19), (38, 34, 25, 29, 32, 39), (17, 56, 55, 32, 29, 25, 0, 6, 12, 22), (24, 11, 5, 20), (32, 55, 54), (28, 31, 14, 8, 1, 26), (31, 30, 10, 14), (19, 8, 14, 23), (9, 21, 24, 13), (6, 19, 23, 12), (9, 39, 53, 49), (13, 24, 20, 7), (0, 16, 19, 6), (25, 33, 16, 0), (7, 20, 15, 2), (34, 42, 33, 25), (21, 46, 48, 40, 44, 30, 31, 41, 11, 24), (40, 36, 43, 44), (35, 37, 41, 31, 28, 26), (42, 35, 26, 33), (15, 3, 35, 42), (7, 2, 34, 38), (18, 45, 46, 21), (3, 5, 37, 35), (12, 23, 14, 10, 22), (5, 11, 41, 37), (2, 15, 42, 34), (44, 43, 27, 30), (46, 45, 47, 48), (36, 40, 48, 47), (53, 54, 55, 56, 50, 49), (50, 51, 52, 49), (21, 9, 49, 52), (18, 21, 52, 51), (39, 32, 54, 53)])
_k = {(21, 24): 1.0, (19, 23): 1.0, (18, 21): 1.0, (20, 24): 1.0, (16, 19): 1.0, (17, 22): 1.0, (16, 33): 1.0, (15, 20): 1.0, (33, 42): 1.0, (15, 42): 1.0, (49, 52): 0.44706, (53, 54): 0.44706, (51, 52): 1.0}
me_cube_023.attributes.new('crease_edge', 'FLOAT', 'EDGE').data.foreach_set('value', [_k.get((min(e.vertices), max(e.vertices)), 0.0) for e in me_cube_023.edges])
_uv = me_cube_023.uv_layers.new(name='UVMap')
_uv.uv.foreach_set('vector', [0.5, 0.4375, 0.625, 0.4375, 0.625, 0.5, 0.5, 0.5, 0.5, 0.7555, 0.6253, 0.7458, 0.625, 0.75, 0.5, 0.75, 0.2812, 0.5, 0.2969, 0.5, 0.3125, 0.5, 0.3125, 0.5, 0.2812, 0.5, 0.7175, 0.75, 0.75, 0.75, 0.75, 0.75, 0.7188, 0.75, 0.5, 0.8438, 0.625, 0.8438, 0.625, 0.875, 0.5, 0.875, 0.5, 0.75, 0.625, 0.75, 0.625, 0.8125, 0.5, 0.8125, 0.3125, 0.5, 0.375, 0.5, 0.3747, 0.7458, 0.3125, 0.75, 0.2956, 0.7446, 0.2812, 0.5, 0.5, 0.875, 0.25, 0.75, 0.2812, 0.75, 0.2956, 0.7446, 0.3125, 0.75, 0.3747, 0.7458, 0.375, 0.75, 0.3125, 0.75, 0.2969, 0.75, 0.5, 0.8438, 0.5, 0.4219, 0.625, 0.4219, 0.625, 0.4375, 0.5, 0.4375, 0.2956, 0.7446, 0.2812, 0.75, 0.2956, 0.7446, 0.6875, 0.75, 0.7031, 0.75, 0.7031, 0.75, 0.6875, 0.75, 0.625, 0.75, 0.6253, 0.7458, 0.7031, 0.75, 0.7175, 0.75, 0.7188, 0.75, 0.7031, 0.75, 0.5, 0.8125, 0.625, 0.8125, 0.625, 0.8281, 0.5, 0.8281, 0.375, 0.4062, 0.5, 0.4062, 0.5, 0.4219, 0.375, 0.4219, 0.375, 0.8125, 0.5, 0.8125, 0.5, 0.8281, 0.375, 0.8281, 0.2812, 0.5, 0.2812, 0.5, 0.2812, 0.5, 0.2812, 0.5, 0.375, 0.4219, 0.5, 0.4219, 0.5, 0.4375, 0.375, 0.4375, 0.375, 0.75, 0.5, 0.75, 0.5, 0.8125, 0.375, 0.8125, 0.3747, 0.7458, 0.5, 0.7555, 0.5, 0.75, 0.375, 0.75, 0.375, 0.4375, 0.5, 0.4375, 0.5, 0.5, 0.375, 0.5, 0.375, 0.5, 0.5, 0.5, 0.5, 0.7555, 0.3747, 0.7458, 0.5, 0.4062, 0.7188, 0.5, 0.7188, 0.5, 0.7188, 0.5, 0.7184, 0.575, 0.7175, 0.75, 0.7031, 0.75, 0.7009, 0.4998, 0.625, 0.4219, 0.5, 0.4219, 0.7188, 0.5, 0.75, 0.5, 0.75, 0.575, 0.7184, 0.575, 0.625, 0.5, 0.6875, 0.5, 0.7009, 0.4998, 0.7031, 0.75, 0.6875, 0.75, 0.6253, 0.7458, 0.5, 0.5, 0.625, 0.5, 0.6253, 0.7458, 0.5, 0.7555, 0.5, 0.5, 0.625, 0.5, 0.625, 0.5, 0.5, 0.5, 0.3125, 0.5, 0.375, 0.5, 0.375, 0.5, 0.3125, 0.5, 0.5, 0.375, 0.625, 0.375, 0.625, 0.4062, 0.5, 0.4062, 0.625, 0.5, 0.6875, 0.5, 0.6875, 0.5, 0.625, 0.5, 0.375, 0.8281, 0.5, 0.8281, 0.625, 0.8281, 0.625, 0.8438, 0.5, 0.8438, 0.6875, 0.5, 0.7031, 0.5, 0.7009, 0.4998, 0.6875, 0.5, 0.375, 0.5, 0.5, 0.5, 0.5, 0.5, 0.375, 0.5, 0.7184, 0.575, 0.75, 0.575, 0.75, 0.75, 0.7175, 0.75, 0.7188, 0.5, 0.75, 0.5, 0.75, 0.5, 0.7188, 0.5, 0.75, 0.5, 0.7188, 0.5, 0.7188, 0.5, 0.75, 0.5, 0.2812, 0.5, 0.2956, 0.7446, 0.2812, 0.75, 0.25, 0.75, 0.25, 0.5, 0.2812, 0.5, 0.375, 0.375, 0.5, 0.375, 0.5, 0.4062, 0.375, 0.4062, 0.5, 0.4062, 0.375, 0.4062, 0.375, 0.4062, 0.5, 0.4062, 0.5, 0.375, 0.5, 0.4062, 0.5, 0.4062, 0.5, 0.375, 0.2812, 0.5, 0.2956, 0.7446, 0.2956, 0.7446, 0.2812, 0.5])
me_cube_023.update()

# ---- objects
ob_fuselage = bpy.data.objects.new('Fuselage', me_cube_024)
ob_cube_002 = bpy.data.objects.new('Cube.002', me_cube_019)
ob_right_vertical_stab = bpy.data.objects.new('Right_vertical_stab', me_cube_020)
ob_upper_left_rudder = bpy.data.objects.new('Upper_left_rudder', me_cube_021)
ob_lower_left_rudder = bpy.data.objects.new('Lower_left_rudder', me_cube_022)
ob_upper_right_rudder = bpy.data.objects.new('Upper_right_rudder', me_cube_025)
ob_lower_right_rudder = bpy.data.objects.new('Lower_right_rudder', me_cube_026)
ob_laileron = bpy.data.objects.new('LAileron', me_cube_027)
ob_raileron = bpy.data.objects.new('RAileron', me_cube_028)
ob_cockpit_window = bpy.data.objects.new('Cockpit_window', me_cube_029)
ob_cockpit_offset = bpy.data.objects.new('Cockpit_offset', None)
ob_engine = bpy.data.objects.new('Engine', None)
ob_left_vertical_stab = bpy.data.objects.new('Left_vertical_stab', me_cube_004)
ob_cube = bpy.data.objects.new('Cube', me_cube_023)
ob_empty = bpy.data.objects.new('Empty', None)
ob_empty_001 = bpy.data.objects.new('Empty.001', None)
ob_empty_002 = bpy.data.objects.new('Empty.002', None)
ob_empty_003 = bpy.data.objects.new('Empty.003', None)
ob_empty_004 = bpy.data.objects.new('Empty.004', None)
ob_empty_005 = bpy.data.objects.new('Empty.005', None)
ob_tdp1 = bpy.data.objects.new('TDP1', None)
ob_tdp2 = bpy.data.objects.new('TDP2', None)
ob_tdp3 = bpy.data.objects.new('TDP3', None)
ob_tdp4 = bpy.data.objects.new('TDP4', None)
ob_tdp5 = bpy.data.objects.new('TDP5', None)
ob_tdp6 = bpy.data.objects.new('TDP6', None)
ob_tdp7 = bpy.data.objects.new('TDP7', None)
ob_axis_upper_left_vs = bpy.data.objects.new('Axis_upper_left_vs', None)
ob_axis_lower_left_vs = bpy.data.objects.new('Axis_lower_left_vs', None)
ob_axis_upper_right_vs = bpy.data.objects.new('Axis_upper_right_vs', None)
ob_axis_lower_right_vs = bpy.data.objects.new('Axis_lower_right_vs', None)
ob_axis_laileron = bpy.data.objects.new('Axis_laileron', None)
ob_axis_raileron = bpy.data.objects.new('Axis_raileron', None)
ob_elevator = bpy.data.objects.new('Elevator', None)
ob_rudder = bpy.data.objects.new('Rudder', None)
ob_light1 = bpy.data.objects.new('LIGHT1', None)
ob_light2 = bpy.data.objects.new('LIGHT2', None)
ob_beacon1 = bpy.data.objects.new('Beacon1', None)
ob_beacon2 = bpy.data.objects.new('Beacon2', None)
ob_beacon3 = bpy.data.objects.new('Beacon3', None)
ob_beacon4 = bpy.data.objects.new('Beacon4', None)
ob_beacon5 = bpy.data.objects.new('Beacon5', None)

# ---- transforms, parenting, visibility, modifiers, constraints
ob_fuselage.location = (-0.001274, -0.03368, 0.02867)
ob_fuselage.scale = (0.5, 4.5, 0.2362)
ob_cube_002.location = (0.0, -2.0, 0.34)
ob_cube_002.scale = (0.5, 4.5, 0.2362)
ob_cube_002.hide_select = True
_m = ob_cube_002.modifiers.new('Mirror', 'MIRROR')
_m.use_clip = True
_m.merge_threshold = 0.0
_m = ob_cube_002.modifiers.new('Subdivision', 'SUBSURF')
ob_right_vertical_stab.location = (-0.08559, -2.77, 0.2112)
_m = ob_right_vertical_stab.modifiers.new('Auto Smooth', 'NODES')
_m.node_group = ng_auto_smooth
_gi = [s.identifier for s in ng_auto_smooth.interface.items_tree if s.item_type == 'SOCKET' and s.in_out == 'INPUT']
_m[_gi[1]] = 0.5236  # Angle
ob_upper_left_rudder.location = (-2.863, -3.539, 0.6079)
ob_upper_left_rudder.scale = (0.05, 1.0, 1.0)
_m = ob_upper_left_rudder.modifiers.new('Auto Smooth', 'NODES')
_m.node_group = ng_auto_smooth
_gi = [s.identifier for s in ng_auto_smooth.interface.items_tree if s.item_type == 'SOCKET' and s.in_out == 'INPUT']
_m[_gi[1]] = 0.5236  # Angle
ob_lower_left_rudder.location = (-2.865, -3.527, -0.254)
ob_lower_left_rudder.scale = (0.05, 1.0, 1.0)
_m = ob_lower_left_rudder.modifiers.new('Auto Smooth', 'NODES')
_m.node_group = ng_auto_smooth
_gi = [s.identifier for s in ng_auto_smooth.interface.items_tree if s.item_type == 'SOCKET' and s.in_out == 'INPUT']
_m[_gi[1]] = 0.5236  # Angle
ob_upper_right_rudder.location = (2.863, -3.543, 0.6282)
ob_upper_right_rudder.scale = (0.05, 1.0, 1.0)
_m = ob_upper_right_rudder.modifiers.new('Auto Smooth', 'NODES')
_m.node_group = ng_auto_smooth
_gi = [s.identifier for s in ng_auto_smooth.interface.items_tree if s.item_type == 'SOCKET' and s.in_out == 'INPUT']
_m[_gi[1]] = 0.5236  # Angle
ob_lower_right_rudder.location = (2.865, -3.534, -0.2323)
ob_lower_right_rudder.scale = (0.05, 1.0, 1.0)
_m = ob_lower_right_rudder.modifiers.new('Auto Smooth', 'NODES')
_m.node_group = ng_auto_smooth
_gi = [s.identifier for s in ng_auto_smooth.interface.items_tree if s.item_type == 'SOCKET' and s.in_out == 'INPUT']
_m[_gi[1]] = 0.5236  # Angle
ob_laileron.location = (-1.843, -2.65, 0.1835)
ob_laileron.scale = (0.5, 4.5, 0.2362)
ob_raileron.location = (1.877, -2.656, 0.1834)
ob_raileron.scale = (0.5, 4.5, 0.2362)
ob_cockpit_window.location = (-4.78e-05, 2.559, 0.7318)
ob_cockpit_window.scale = (0.5, 4.5, 0.2362)
ob_cockpit_offset.location = (-0.004305, 2.716, 0.7216)
ob_engine.location = (0.0007836, -3.151, -0.02271)
ob_left_vertical_stab.location = (-0.08559, -2.77, 0.2112)
_m = ob_left_vertical_stab.modifiers.new('Auto Smooth', 'NODES')
_m.node_group = ng_auto_smooth
_gi = [s.identifier for s in ng_auto_smooth.interface.items_tree if s.item_type == 'SOCKET' and s.in_out == 'INPUT']
_m[_gi[1]] = 0.5236  # Angle
ob_cube.location = (0.0, -4.0, 0.0)
ob_cube.scale = (0.8801, 0.8801, 0.08801)
ob_cube.hide_select = True
_m = ob_cube.modifiers.new('Mirror', 'MIRROR')
_m.use_clip = True
_m.merge_threshold = 0.078
_m = ob_cube.modifiers.new('Subdivision', 'SUBSURF')
ob_empty.location = (-12.48, -36.31, -22.44)
ob_empty.rotation_euler = (1.571, 0.0, 3.142)
ob_empty.scale = (34.28, 34.28, 34.28)
ob_empty.empty_display_type = 'IMAGE'
ob_empty.empty_display_size = 5.0
ob_empty.hide_select = True
ob_empty_001.location = (-1.034e-15, -0.9333, 16.1)
ob_empty_001.rotation_euler = (1.571, -0.0, 4.712)
ob_empty_001.scale = (33.8, 33.8, 33.8)
ob_empty_001.empty_display_type = 'IMAGE'
ob_empty_001.empty_display_size = 5.0
ob_empty_001.hide_select = True
ob_empty_002.location = (-55.81, 10.29, -4.206)
ob_empty_002.rotation_euler = (0.0, -0.0, -1.571)
ob_empty_002.scale = (34.29, 34.29, 34.29)
ob_empty_002.empty_display_type = 'IMAGE'
ob_empty_002.empty_display_size = 5.0
ob_empty_002.hide_select = True
ob_empty_003.location = (-3.282, -16.87, -1.209)
ob_empty_003.rotation_euler = (1.571, 0.0, 3.142)
ob_empty_003.scale = (3.461, 3.461, 3.461)
ob_empty_003.empty_display_type = 'IMAGE'
ob_empty_003.empty_display_size = 5.0
ob_empty_003.hide_select = True
ob_empty_004.location = (5.0, -4.283, 2.176)
ob_empty_004.rotation_euler = (1.571, 0.0, 4.712)
ob_empty_004.scale = (3.461, 3.461, 3.461)
ob_empty_004.empty_display_type = 'IMAGE'
ob_empty_004.empty_display_size = 5.0
ob_empty_004.hide_select = True
ob_empty_005.location = (-3.048, 0.0, -4.0)
ob_empty_005.rotation_euler = (0.0, 1.192e-08, 5.543)
ob_empty_005.scale = (3.461, 3.461, 3.461)
ob_empty_005.empty_display_type = 'IMAGE'
ob_empty_005.empty_display_size = 5.0
ob_empty_005.hide_select = True
ob_tdp1.location = (0.007815, 5.04, 0.05881)
ob_tdp1.empty_display_size = 0.5
ob_tdp2.location = (0.007815, 2.435, -0.7557)
ob_tdp2.empty_display_size = 0.5
ob_tdp3.location = (-2.752, -3.479, -0.6731)
ob_tdp3.empty_display_size = 0.5
ob_tdp4.location = (2.748, -3.479, -0.6731)
ob_tdp4.empty_display_size = 0.5
ob_tdp5.location = (-2.752, -3.479, 1.027)
ob_tdp5.empty_display_size = 0.5
ob_tdp6.location = (2.748, -3.479, 1.027)
ob_tdp6.empty_display_size = 0.5
ob_tdp7.location = (-0.002185, 2.63, 0.9402)
ob_tdp7.empty_display_size = 0.5
ob_axis_upper_left_vs.location = (-2.861, -3.369, 0.5778)
ob_axis_upper_left_vs.empty_display_size = 0.5
ob_axis_lower_left_vs.location = (-2.861, -3.369, -0.2385)
ob_axis_lower_left_vs.empty_display_size = 0.5
ob_axis_upper_right_vs.location = (2.879, -3.369, 0.5778)
ob_axis_upper_right_vs.empty_display_size = 0.5
ob_axis_lower_right_vs.location = (2.879, -3.369, -0.2385)
ob_axis_lower_right_vs.empty_display_size = 0.5
ob_axis_laileron.location = (-1.924, -2.379, 0.1925)
ob_axis_raileron.location = (1.976, -2.379, 0.1925)
ob_elevator.location = (0.0, -2.151, -0.1437)
ob_rudder.location = (0.0, -3.451, -0.1437)
ob_light1.location = (-0.9513, 1.709, 0.07232)
ob_light1.empty_display_size = 0.25
ob_light2.location = (0.9487, 1.709, 0.07232)
ob_light2.empty_display_size = 0.25
ob_beacon1.location = (0.0001389, 5.04, 0.05832)
ob_beacon1.empty_display_size = 0.25
ob_beacon2.location = (-3.018, -1.766, 0.05832)
ob_beacon2.empty_display_size = 0.25
ob_beacon3.location = (3.012, -1.766, 0.05832)
ob_beacon3.empty_display_size = 0.25
ob_beacon4.location = (0.00245, -0.001441, -0.5575)
ob_beacon4.empty_display_size = 0.25
ob_beacon5.location = (0.00245, 1.222, 0.8822)
ob_beacon5.empty_display_size = 0.25

# ---- collection membership
col_boeing_micro_fighter_model_985_121.objects.link(ob_fuselage)
col_boeing_micro_fighter_model_985_121.objects.link(ob_cube_002)
col_boeing_micro_fighter_model_985_121.objects.link(ob_right_vertical_stab)
col_boeing_micro_fighter_model_985_121.objects.link(ob_upper_left_rudder)
col_boeing_micro_fighter_model_985_121.objects.link(ob_lower_left_rudder)
col_boeing_micro_fighter_model_985_121.objects.link(ob_upper_right_rudder)
col_boeing_micro_fighter_model_985_121.objects.link(ob_lower_right_rudder)
col_boeing_micro_fighter_model_985_121.objects.link(ob_laileron)
col_boeing_micro_fighter_model_985_121.objects.link(ob_raileron)
col_boeing_micro_fighter_model_985_121.objects.link(ob_cockpit_window)
col_boeing_micro_fighter_model_985_121.objects.link(ob_cockpit_offset)
col_boeing_micro_fighter_model_985_121.objects.link(ob_engine)
col_boeing_micro_fighter_model_985_121.objects.link(ob_left_vertical_stab)
col_reference_images.objects.link(ob_cube)
col_reference_images.objects.link(ob_empty)
col_reference_images.objects.link(ob_empty_001)
col_reference_images.objects.link(ob_empty_002)
col_reference_images.objects.link(ob_empty_003)
col_reference_images.objects.link(ob_empty_004)
col_reference_images.objects.link(ob_empty_005)
col_touchdown_points.objects.link(ob_tdp1)
col_touchdown_points.objects.link(ob_tdp2)
col_touchdown_points.objects.link(ob_tdp3)
col_touchdown_points.objects.link(ob_tdp4)
col_touchdown_points.objects.link(ob_tdp5)
col_touchdown_points.objects.link(ob_tdp6)
col_touchdown_points.objects.link(ob_tdp7)
col_axis.objects.link(ob_axis_upper_left_vs)
col_axis.objects.link(ob_axis_lower_left_vs)
col_axis.objects.link(ob_axis_upper_right_vs)
col_axis.objects.link(ob_axis_lower_right_vs)
col_axis.objects.link(ob_axis_laileron)
col_axis.objects.link(ob_axis_raileron)
col_axis.objects.link(ob_elevator)
col_axis.objects.link(ob_rudder)
col_lights.objects.link(ob_light1)
col_lights.objects.link(ob_light2)
col_beacons.objects.link(ob_beacon1)
col_beacons.objects.link(ob_beacon2)
col_beacons.objects.link(ob_beacon3)
col_beacons.objects.link(ob_beacon4)
col_beacons.objects.link(ob_beacon5)
def _layer_coll(name, lc=None):
    lc = lc or bpy.context.view_layer.layer_collection
    for c in lc.children:
        if c.name == name: return c
        r = _layer_coll(name, c)
        if r: return r
_layer_coll('Reference images').exclude = True

# ---- scene / render settings (as saved in the file)
scene.frame_start = 1; scene.frame_end = 250; scene.frame_set(0)
scene.render.engine = 'BLENDER_EEVEE_NEXT'
scene.cycles.sampling_pattern = 'TABULATED_SOBOL'
scene.cycles.use_light_tree = False
scene.view_settings.view_transform = 'Filmic'
bpy.context.view_layer.update()

# ---- added for rendering (the .blend has no active camera and no usable light): camera, sun
cam_auto = bpy.data.cameras.new('AutoCamera')
cam_auto.lens = 50.0
cam_auto.sensor_width = 36.0
cam_auto.clip_end = 1000.0
ob_auto_camera = bpy.data.objects.new('AutoCamera', cam_auto)
scene.collection.objects.link(ob_auto_camera)
ob_auto_camera.location = (23.176, -26.964, 20.0051)
ob_auto_camera.rotation_euler = (1.09748, -7.21219e-08, 0.694738)
scene.camera = ob_auto_camera
light_auto_sun = bpy.data.lights.new('AutoSun', 'SUN')
light_auto_sun.energy = 3.0
light_auto_sun.angle = 0.0523599
ob_auto_sun = bpy.data.objects.new('AutoSun', light_auto_sun)
scene.collection.objects.link(ob_auto_sun)
ob_auto_sun.rotation_euler = (0.872665, 0.174533, 0.523599)
bpy.context.view_layer.update()
